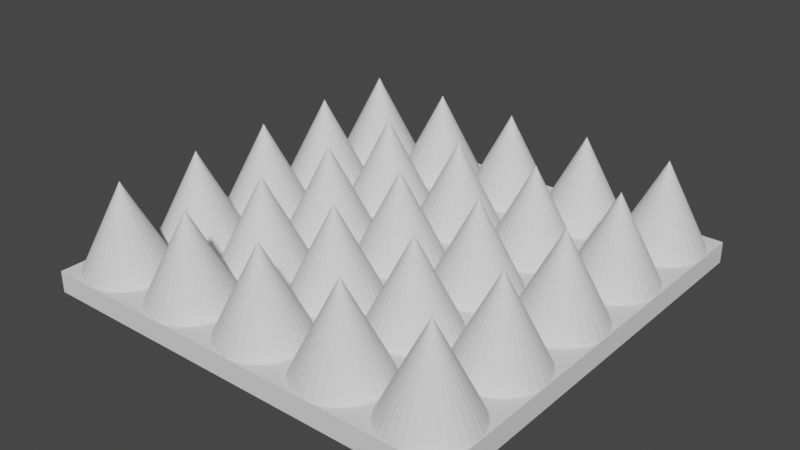 # Source: Spikes.blend  (saved by Blender 2.93.3; exported with 4.5.12 LTS)
import bpy
from mathutils import Matrix  # noqa: F401  (used for matrix-valued properties, if any)

bpy.ops.wm.read_factory_settings(use_empty=True)
scene = bpy.context.scene
scene.name = 'Scene'

# ---- collections
col_collection = bpy.data.collections.new('Collection'); scene.collection.children.link(col_collection)

# ---- world
world_world = bpy.data.worlds.new('World'); scene.world = world_world
world_world.use_nodes = True; world_world.node_tree.nodes.clear()
_N = world_world.node_tree.nodes; _L = world_world.node_tree.links
n0 = _N.new('ShaderNodeOutputWorld'); n0.name = 'World Output'; n0.location = (300, 300)
n1 = _N.new('ShaderNodeBackground'); n1.name = 'Background'; n1.location = (10, 300)
n1.inputs[0].default_value = (0.05088, 0.05088, 0.05088, 1.0)
_L.new(n1.outputs[0], n0.inputs[0])
n0.is_active_output = True
world_world.color = (0.05088, 0.05088, 0.05088)
world_world.use_sun_shadow = False
world_world.sun_shadow_jitter_overblur = 0.0

# ---- meshes
me_cube = bpy.data.meshes.new('Cube')
me_cube.from_pydata([(-1.0, -1.0, 0.5), (-1.0, -1.0, 1.0), (-1.0, 1.0, 0.5), (-1.0, 1.0, 1.0), (1.0, -1.0, 0.5), (1.0, -1.0, 1.0), (1.0, 1.0, 0.5), (1.0, 1.0, 1.0), (-0.8, -0.6, 1.0), (-0.761, -0.6038, 1.0), (-0.7235, -0.6152, 1.0), (-0.6889, -0.6337, 1.0), (-0.6586, -0.6586, 1.0), (-0.6337, -0.6889, 1.0), (-0.6152, -0.7235, 1.0), (-0.6038, -0.761, 1.0), (-0.6, -0.8, 1.0), (-0.6038, -0.839, 1.0), (-0.6152, -0.8765, 1.0), (-0.6337, -0.9111, 1.0), (-0.6586, -0.9414, 1.0), (-0.6889, -0.9663, 1.0), (-0.7235, -0.9848, 1.0), (-0.761, -0.9962, 1.0), (-0.8, -1.0, 1.0), (-0.839, -0.9962, 1.0), (-0.8765, -0.9848, 1.0), (-0.9111, -0.9663, 1.0), (-0.9414, -0.9414, 1.0), (-0.9663, -0.9111, 1.0), (-0.9848, -0.8765, 1.0), (-0.9962, -0.839, 1.0), (-1.0, -0.8, 1.0), (-0.9962, -0.761, 1.0), (-0.9848, -0.7235, 1.0), (-0.9663, -0.6889, 1.0), (-0.9414, -0.6586, 1.0), (-0.9111, -0.6337, 1.0), (-0.8765, -0.6152, 1.0), (-0.839, -0.6038, 1.0), (-0.8, -0.8, 3.0), (-0.4, -0.6, 1.0), (-0.361, -0.6038, 1.0), (-0.3235, -0.6152, 1.0), (-0.2889, -0.6337, 1.0), (-0.2586, -0.6586, 1.0), (-0.2337, -0.6889, 1.0), (-0.2152, -0.7235, 1.0), (-0.2038, -0.761, 1.0), (-0.2, -0.8, 1.0), (-0.2038, -0.839, 1.0), (-0.2152, -0.8765, 1.0), (-0.2337, -0.9111, 1.0), (-0.2586, -0.9414, 1.0), (-0.2889, -0.9663, 1.0), (-0.3235, -0.9848, 1.0), (-0.361, -0.9962, 1.0), (-0.4, -1.0, 1.0), (-0.439, -0.9962, 1.0), (-0.4765, -0.9848, 1.0), (-0.5111, -0.9663, 1.0), (-0.5414, -0.9414, 1.0), (-0.5663, -0.9111, 1.0), (-0.5848, -0.8765, 1.0), (-0.5962, -0.839, 1.0), (-0.6, -0.8, 1.0), (-0.5962, -0.761, 1.0), (-0.5848, -0.7235, 1.0), (-0.5663, -0.6889, 1.0), (-0.5414, -0.6586, 1.0), (-0.5111, -0.6337, 1.0), (-0.4765, -0.6152, 1.0), (-0.439, -0.6038, 1.0), (-0.4, -0.8, 3.0), (0.0, -0.6, 1.0), (0.03902, -0.6038, 1.0), (0.07654, -0.6152, 1.0), (0.1111, -0.6337, 1.0), (0.1414, -0.6586, 1.0), (0.1663, -0.6889, 1.0), (0.1848, -0.7235, 1.0), (0.1962, -0.761, 1.0), (0.2, -0.8, 1.0), (0.1962, -0.839, 1.0), (0.1848, -0.8765, 1.0), (0.1663, -0.9111, 1.0), (0.1414, -0.9414, 1.0), (0.1111, -0.9663, 1.0), (0.07654, -0.9848, 1.0), (0.03902, -0.9962, 1.0), (-5.96e-08, -1.0, 1.0), (-0.03902, -0.9962, 1.0), (-0.07654, -0.9848, 1.0), (-0.1111, -0.9663, 1.0), (-0.1414, -0.9414, 1.0), (-0.1663, -0.9111, 1.0), (-0.1848, -0.8765, 1.0), (-0.1962, -0.839, 1.0), (-0.2, -0.8, 1.0), (-0.1962, -0.761, 1.0), (-0.1848, -0.7235, 1.0), (-0.1663, -0.6889, 1.0), (-0.1414, -0.6586, 1.0), (-0.1111, -0.6337, 1.0), (-0.07654, -0.6152, 1.0), (-0.03902, -0.6038, 1.0), (0.0, -0.8, 3.0), (0.4, -0.6, 1.0), (0.439, -0.6038, 1.0), (0.4765, -0.6152, 1.0), (0.5111, -0.6337, 1.0), (0.5414, -0.6586, 1.0), (0.5663, -0.6889, 1.0), (0.5848, -0.7235, 1.0), (0.5962, -0.761, 1.0), (0.6, -0.8, 1.0), (0.5962, -0.839, 1.0), (0.5848, -0.8765, 1.0), (0.5663, -0.9111, 1.0), (0.5414, -0.9414, 1.0), (0.5111, -0.9663, 1.0), (0.4765, -0.9848, 1.0), (0.439, -0.9962, 1.0), (0.4, -1.0, 1.0), (0.361, -0.9962, 1.0), (0.3235, -0.9848, 1.0), (0.2889, -0.9663, 1.0), (0.2586, -0.9414, 1.0), (0.2337, -0.9111, 1.0), (0.2152, -0.8765, 1.0), (0.2038, -0.839, 1.0), (0.2, -0.8, 1.0), (0.2038, -0.761, 1.0), (0.2152, -0.7235, 1.0), (0.2337, -0.6889, 1.0), (0.2586, -0.6586, 1.0), (0.2889, -0.6337, 1.0), (0.3235, -0.6152, 1.0), (0.361, -0.6038, 1.0), (0.4, -0.8, 3.0), (0.8, -0.6, 1.0), (0.839, -0.6038, 1.0), (0.8765, -0.6152, 1.0), (0.9111, -0.6337, 1.0), (0.9414, -0.6586, 1.0), (0.9663, -0.6889, 1.0), (0.9848, -0.7235, 1.0), (0.9962, -0.761, 1.0), (1.0, -0.8, 1.0), (0.9962, -0.839, 1.0), (0.9848, -0.8765, 1.0), (0.9663, -0.9111, 1.0), (0.9414, -0.9414, 1.0), (0.9111, -0.9663, 1.0), (0.8765, -0.9848, 1.0), (0.839, -0.9962, 1.0), (0.8, -1.0, 1.0), (0.761, -0.9962, 1.0), (0.7235, -0.9848, 1.0), (0.6889, -0.9663, 1.0), (0.6586, -0.9414, 1.0), (0.6337, -0.9111, 1.0), (0.6152, -0.8765, 1.0), (0.6038, -0.839, 1.0), (0.6, -0.8, 1.0), (0.6038, -0.761, 1.0), (0.6152, -0.7235, 1.0), (0.6337, -0.6889, 1.0), (0.6586, -0.6586, 1.0), (0.6889, -0.6337, 1.0), (0.7235, -0.6152, 1.0), (0.761, -0.6038, 1.0), (0.8, -0.8, 3.0), (-0.8, -0.2, 1.0), (-0.761, -0.2038, 1.0), (-0.7235, -0.2152, 1.0), (-0.6889, -0.2337, 1.0), (-0.6586, -0.2586, 1.0), (-0.6337, -0.2889, 1.0), (-0.6152, -0.3235, 1.0), (-0.6038, -0.361, 1.0), (-0.6, -0.4, 1.0), (-0.6038, -0.439, 1.0), (-0.6152, -0.4765, 1.0), (-0.6337, -0.5111, 1.0), (-0.6586, -0.5414, 1.0), (-0.6889, -0.5663, 1.0), (-0.7235, -0.5848, 1.0), (-0.761, -0.5962, 1.0), (-0.8, -0.6, 1.0), (-0.839, -0.5962, 1.0), (-0.8765, -0.5848, 1.0), (-0.9111, -0.5663, 1.0), (-0.9414, -0.5414, 1.0), (-0.9663, -0.5111, 1.0), (-0.9848, -0.4765, 1.0), (-0.9962, -0.439, 1.0), (-1.0, -0.4, 1.0), (-0.9962, -0.361, 1.0), (-0.9848, -0.3235, 1.0), (-0.9663, -0.2889, 1.0), (-0.9414, -0.2586, 1.0), (-0.9111, -0.2337, 1.0), (-0.8765, -0.2152, 1.0), (-0.839, -0.2038, 1.0), (-0.8, -0.4, 3.0), (-0.4, -0.2, 1.0), (-0.361, -0.2038, 1.0), (-0.3235, -0.2152, 1.0), (-0.2889, -0.2337, 1.0), (-0.2586, -0.2586, 1.0), (-0.2337, -0.2889, 1.0), (-0.2152, -0.3235, 1.0), (-0.2038, -0.361, 1.0), (-0.2, -0.4, 1.0), (-0.2038, -0.439, 1.0), (-0.2152, -0.4765, 1.0), (-0.2337, -0.5111, 1.0), (-0.2586, -0.5414, 1.0), (-0.2889, -0.5663, 1.0), (-0.3235, -0.5848, 1.0), (-0.361, -0.5962, 1.0), (-0.4, -0.6, 1.0), (-0.439, -0.5962, 1.0), (-0.4765, -0.5848, 1.0), (-0.5111, -0.5663, 1.0), (-0.5414, -0.5414, 1.0), (-0.5663, -0.5111, 1.0), (-0.5848, -0.4765, 1.0), (-0.5962, -0.439, 1.0), (-0.6, -0.4, 1.0), (-0.5962, -0.361, 1.0), (-0.5848, -0.3235, 1.0), (-0.5663, -0.2889, 1.0), (-0.5414, -0.2586, 1.0), (-0.5111, -0.2337, 1.0), (-0.4765, -0.2152, 1.0), (-0.439, -0.2038, 1.0), (-0.4, -0.4, 3.0), (0.0, -0.2, 1.0), (0.03902, -0.2038, 1.0), (0.07654, -0.2152, 1.0), (0.1111, -0.2337, 1.0), (0.1414, -0.2586, 1.0), (0.1663, -0.2889, 1.0), (0.1848, -0.3235, 1.0), (0.1962, -0.361, 1.0), (0.2, -0.4, 1.0), (0.1962, -0.439, 1.0), (0.1848, -0.4765, 1.0), (0.1663, -0.5111, 1.0), (0.1414, -0.5414, 1.0), (0.1111, -0.5663, 1.0), (0.07654, -0.5848, 1.0), (0.03902, -0.5962, 1.0), (-5.96e-08, -0.6, 1.0), (-0.03902, -0.5962, 1.0), (-0.07654, -0.5848, 1.0), (-0.1111, -0.5663, 1.0), (-0.1414, -0.5414, 1.0), (-0.1663, -0.5111, 1.0), (-0.1848, -0.4765, 1.0), (-0.1962, -0.439, 1.0), (-0.2, -0.4, 1.0), (-0.1962, -0.361, 1.0), (-0.1848, -0.3235, 1.0), (-0.1663, -0.2889, 1.0), (-0.1414, -0.2586, 1.0), (-0.1111, -0.2337, 1.0), (-0.07654, -0.2152, 1.0), (-0.03902, -0.2038, 1.0), (0.0, -0.4, 3.0), (0.4, -0.2, 1.0), (0.439, -0.2038, 1.0), (0.4765, -0.2152, 1.0), (0.5111, -0.2337, 1.0), (0.5414, -0.2586, 1.0), (0.5663, -0.2889, 1.0), (0.5848, -0.3235, 1.0), (0.5962, -0.361, 1.0), (0.6, -0.4, 1.0), (0.5962, -0.439, 1.0), (0.5848, -0.4765, 1.0), (0.5663, -0.5111, 1.0), (0.5414, -0.5414, 1.0), (0.5111, -0.5663, 1.0), (0.4765, -0.5848, 1.0), (0.439, -0.5962, 1.0), (0.4, -0.6, 1.0), (0.361, -0.5962, 1.0), (0.3235, -0.5848, 1.0), (0.2889, -0.5663, 1.0), (0.2586, -0.5414, 1.0), (0.2337, -0.5111, 1.0), (0.2152, -0.4765, 1.0), (0.2038, -0.439, 1.0), (0.2, -0.4, 1.0), (0.2038, -0.361, 1.0), (0.2152, -0.3235, 1.0), (0.2337, -0.2889, 1.0), (0.2586, -0.2586, 1.0), (0.2889, -0.2337, 1.0), (0.3235, -0.2152, 1.0), (0.361, -0.2038, 1.0), (0.4, -0.4, 3.0), (0.8, -0.2, 1.0), (0.839, -0.2038, 1.0), (0.8765, -0.2152, 1.0), (0.9111, -0.2337, 1.0), (0.9414, -0.2586, 1.0), (0.9663, -0.2889, 1.0), (0.9848, -0.3235, 1.0), (0.9962, -0.361, 1.0), (1.0, -0.4, 1.0), (0.9962, -0.439, 1.0), (0.9848, -0.4765, 1.0), (0.9663, -0.5111, 1.0), (0.9414, -0.5414, 1.0), (0.9111, -0.5663, 1.0), (0.8765, -0.5848, 1.0), (0.839, -0.5962, 1.0), (0.8, -0.6, 1.0), (0.761, -0.5962, 1.0), (0.7235, -0.5848, 1.0), (0.6889, -0.5663, 1.0), (0.6586, -0.5414, 1.0), (0.6337, -0.5111, 1.0), (0.6152, -0.4765, 1.0), (0.6038, -0.439, 1.0), (0.6, -0.4, 1.0), (0.6038, -0.361, 1.0), (0.6152, -0.3235, 1.0), (0.6337, -0.2889, 1.0), (0.6586, -0.2586, 1.0), (0.6889, -0.2337, 1.0), (0.7235, -0.2152, 1.0), (0.761, -0.2038, 1.0), (0.8, -0.4, 3.0), (-0.8, 0.2, 1.0), (-0.761, 0.1962, 1.0), (-0.7235, 0.1848, 1.0), (-0.6889, 0.1663, 1.0), (-0.6586, 0.1414, 1.0), (-0.6337, 0.1111, 1.0), (-0.6152, 0.07654, 1.0), (-0.6038, 0.03902, 1.0), (-0.6, 0.0, 1.0), (-0.6038, -0.03902, 1.0), (-0.6152, -0.07654, 1.0), (-0.6337, -0.1111, 1.0), (-0.6586, -0.1414, 1.0), (-0.6889, -0.1663, 1.0), (-0.7235, -0.1848, 1.0), (-0.761, -0.1962, 1.0), (-0.8, -0.2, 1.0), (-0.839, -0.1962, 1.0), (-0.8765, -0.1848, 1.0), (-0.9111, -0.1663, 1.0), (-0.9414, -0.1414, 1.0), (-0.9663, -0.1111, 1.0), (-0.9848, -0.07654, 1.0), (-0.9962, -0.03902, 1.0), (-1.0, 1.788e-07, 1.0), (-0.9962, 0.03902, 1.0), (-0.9848, 0.07654, 1.0), (-0.9663, 0.1111, 1.0), (-0.9414, 0.1414, 1.0), (-0.9111, 0.1663, 1.0), (-0.8765, 0.1848, 1.0), (-0.839, 0.1962, 1.0), (-0.8, 0.0, 3.0), (-0.4, 0.2, 1.0), (-0.361, 0.1962, 1.0), (-0.3235, 0.1848, 1.0), (-0.2889, 0.1663, 1.0), (-0.2586, 0.1414, 1.0), (-0.2337, 0.1111, 1.0), (-0.2152, 0.07654, 1.0), (-0.2038, 0.03902, 1.0), (-0.2, 0.0, 1.0), (-0.2038, -0.03902, 1.0), (-0.2152, -0.07654, 1.0), (-0.2337, -0.1111, 1.0), (-0.2586, -0.1414, 1.0), (-0.2889, -0.1663, 1.0), (-0.3235, -0.1848, 1.0), (-0.361, -0.1962, 1.0), (-0.4, -0.2, 1.0), (-0.439, -0.1962, 1.0), (-0.4765, -0.1848, 1.0), (-0.5111, -0.1663, 1.0), (-0.5414, -0.1414, 1.0), (-0.5663, -0.1111, 1.0), (-0.5848, -0.07654, 1.0), (-0.5962, -0.03902, 1.0), (-0.6, 1.788e-07, 1.0), (-0.5962, 0.03902, 1.0), (-0.5848, 0.07654, 1.0), (-0.5663, 0.1111, 1.0), (-0.5414, 0.1414, 1.0), (-0.5111, 0.1663, 1.0), (-0.4765, 0.1848, 1.0), (-0.439, 0.1962, 1.0), (-0.4, 0.0, 3.0), (0.0, 0.2, 1.0), (0.03902, 0.1962, 1.0), (0.07654, 0.1848, 1.0), (0.1111, 0.1663, 1.0), (0.1414, 0.1414, 1.0), (0.1663, 0.1111, 1.0), (0.1848, 0.07654, 1.0), (0.1962, 0.03902, 1.0), (0.2, 0.0, 1.0), (0.1962, -0.03902, 1.0), (0.1848, -0.07654, 1.0), (0.1663, -0.1111, 1.0), (0.1414, -0.1414, 1.0), (0.1111, -0.1663, 1.0), (0.07654, -0.1848, 1.0), (0.03902, -0.1962, 1.0), (-5.96e-08, -0.2, 1.0), (-0.03902, -0.1962, 1.0), (-0.07654, -0.1848, 1.0), (-0.1111, -0.1663, 1.0), (-0.1414, -0.1414, 1.0), (-0.1663, -0.1111, 1.0), (-0.1848, -0.07654, 1.0), (-0.1962, -0.03902, 1.0), (-0.2, 1.788e-07, 1.0), (-0.1962, 0.03902, 1.0), (-0.1848, 0.07654, 1.0), (-0.1663, 0.1111, 1.0), (-0.1414, 0.1414, 1.0), (-0.1111, 0.1663, 1.0), (-0.07654, 0.1848, 1.0), (-0.03902, 0.1962, 1.0), (0.0, 0.0, 3.0), (0.4, 0.2, 1.0), (0.439, 0.1962, 1.0), (0.4765, 0.1848, 1.0), (0.5111, 0.1663, 1.0), (0.5414, 0.1414, 1.0), (0.5663, 0.1111, 1.0), (0.5848, 0.07654, 1.0), (0.5962, 0.03902, 1.0), (0.6, 0.0, 1.0), (0.5962, -0.03902, 1.0), (0.5848, -0.07654, 1.0), (0.5663, -0.1111, 1.0), (0.5414, -0.1414, 1.0), (0.5111, -0.1663, 1.0), (0.4765, -0.1848, 1.0), (0.439, -0.1962, 1.0), (0.4, -0.2, 1.0), (0.361, -0.1962, 1.0), (0.3235, -0.1848, 1.0), (0.2889, -0.1663, 1.0), (0.2586, -0.1414, 1.0), (0.2337, -0.1111, 1.0), (0.2152, -0.07654, 1.0), (0.2038, -0.03902, 1.0), (0.2, 1.788e-07, 1.0), (0.2038, 0.03902, 1.0), (0.2152, 0.07654, 1.0), (0.2337, 0.1111, 1.0), (0.2586, 0.1414, 1.0), (0.2889, 0.1663, 1.0), (0.3235, 0.1848, 1.0), (0.361, 0.1962, 1.0), (0.4, 0.0, 3.0), (0.8, 0.2, 1.0), (0.839, 0.1962, 1.0), (0.8765, 0.1848, 1.0), (0.9111, 0.1663, 1.0), (0.9414, 0.1414, 1.0), (0.9663, 0.1111, 1.0), (0.9848, 0.07654, 1.0), (0.9962, 0.03902, 1.0), (1.0, 0.0, 1.0), (0.9962, -0.03902, 1.0), (0.9848, -0.07654, 1.0), (0.9663, -0.1111, 1.0), (0.9414, -0.1414, 1.0), (0.9111, -0.1663, 1.0), (0.8765, -0.1848, 1.0), (0.839, -0.1962, 1.0), (0.8, -0.2, 1.0), (0.761, -0.1962, 1.0), (0.7235, -0.1848, 1.0), (0.6889, -0.1663, 1.0), (0.6586, -0.1414, 1.0), (0.6337, -0.1111, 1.0), (0.6152, -0.07654, 1.0), (0.6038, -0.03902, 1.0), (0.6, 1.788e-07, 1.0), (0.6038, 0.03902, 1.0), (0.6152, 0.07654, 1.0), (0.6337, 0.1111, 1.0), (0.6586, 0.1414, 1.0), (0.6889, 0.1663, 1.0), (0.7235, 0.1848, 1.0), (0.761, 0.1962, 1.0), (0.8, 0.0, 3.0), (-0.8, 0.6, 1.0), (-0.761, 0.5962, 1.0), (-0.7235, 0.5848, 1.0), (-0.6889, 0.5663, 1.0), (-0.6586, 0.5414, 1.0), (-0.6337, 0.5111, 1.0), (-0.6152, 0.4765, 1.0), (-0.6038, 0.439, 1.0), (-0.6, 0.4, 1.0), (-0.6038, 0.361, 1.0), (-0.6152, 0.3235, 1.0), (-0.6337, 0.2889, 1.0), (-0.6586, 0.2586, 1.0), (-0.6889, 0.2337, 1.0), (-0.7235, 0.2152, 1.0), (-0.761, 0.2038, 1.0), (-0.8, 0.2, 1.0), (-0.839, 0.2038, 1.0), (-0.8765, 0.2152, 1.0), (-0.9111, 0.2337, 1.0), (-0.9414, 0.2586, 1.0), (-0.9663, 0.2889, 1.0), (-0.9848, 0.3235, 1.0), (-0.9962, 0.361, 1.0), (-1.0, 0.4, 1.0), (-0.9962, 0.439, 1.0), (-0.9848, 0.4765, 1.0), (-0.9663, 0.5111, 1.0), (-0.9414, 0.5414, 1.0), (-0.9111, 0.5663, 1.0), (-0.8765, 0.5848, 1.0), (-0.839, 0.5962, 1.0), (-0.8, 0.4, 3.0), (-0.4, 0.6, 1.0), (-0.361, 0.5962, 1.0), (-0.3235, 0.5848, 1.0), (-0.2889, 0.5663, 1.0), (-0.2586, 0.5414, 1.0), (-0.2337, 0.5111, 1.0), (-0.2152, 0.4765, 1.0), (-0.2038, 0.439, 1.0), (-0.2, 0.4, 1.0), (-0.2038, 0.361, 1.0), (-0.2152, 0.3235, 1.0), (-0.2337, 0.2889, 1.0), (-0.2586, 0.2586, 1.0), (-0.2889, 0.2337, 1.0), (-0.3235, 0.2152, 1.0), (-0.361, 0.2038, 1.0), (-0.4, 0.2, 1.0), (-0.439, 0.2038, 1.0), (-0.4765, 0.2152, 1.0), (-0.5111, 0.2337, 1.0), (-0.5414, 0.2586, 1.0), (-0.5663, 0.2889, 1.0), (-0.5848, 0.3235, 1.0), (-0.5962, 0.361, 1.0), (-0.6, 0.4, 1.0), (-0.5962, 0.439, 1.0), (-0.5848, 0.4765, 1.0), (-0.5663, 0.5111, 1.0), (-0.5414, 0.5414, 1.0), (-0.5111, 0.5663, 1.0), (-0.4765, 0.5848, 1.0), (-0.439, 0.5962, 1.0), (-0.4, 0.4, 3.0), (0.0, 0.6, 1.0), (0.03902, 0.5962, 1.0), (0.07654, 0.5848, 1.0), (0.1111, 0.5663, 1.0), (0.1414, 0.5414, 1.0), (0.1663, 0.5111, 1.0), (0.1848, 0.4765, 1.0), (0.1962, 0.439, 1.0), (0.2, 0.4, 1.0), (0.1962, 0.361, 1.0), (0.1848, 0.3235, 1.0), (0.1663, 0.2889, 1.0), (0.1414, 0.2586, 1.0), (0.1111, 0.2337, 1.0), (0.07654, 0.2152, 1.0), (0.03902, 0.2038, 1.0), (-5.96e-08, 0.2, 1.0), (-0.03902, 0.2038, 1.0), (-0.07654, 0.2152, 1.0), (-0.1111, 0.2337, 1.0), (-0.1414, 0.2586, 1.0), (-0.1663, 0.2889, 1.0), (-0.1848, 0.3235, 1.0), (-0.1962, 0.361, 1.0), (-0.2, 0.4, 1.0), (-0.1962, 0.439, 1.0), (-0.1848, 0.4765, 1.0), (-0.1663, 0.5111, 1.0), (-0.1414, 0.5414, 1.0), (-0.1111, 0.5663, 1.0), (-0.07654, 0.5848, 1.0), (-0.03902, 0.5962, 1.0), (0.0, 0.4, 3.0), (0.4, 0.6, 1.0), (0.439, 0.5962, 1.0), (0.4765, 0.5848, 1.0), (0.5111, 0.5663, 1.0), (0.5414, 0.5414, 1.0), (0.5663, 0.5111, 1.0), (0.5848, 0.4765, 1.0), (0.5962, 0.439, 1.0), (0.6, 0.4, 1.0), (0.5962, 0.361, 1.0), (0.5848, 0.3235, 1.0), (0.5663, 0.2889, 1.0), (0.5414, 0.2586, 1.0), (0.5111, 0.2337, 1.0), (0.4765, 0.2152, 1.0), (0.439, 0.2038, 1.0), (0.4, 0.2, 1.0), (0.361, 0.2038, 1.0), (0.3235, 0.2152, 1.0), (0.2889, 0.2337, 1.0), (0.2586, 0.2586, 1.0), (0.2337, 0.2889, 1.0), (0.2152, 0.3235, 1.0), (0.2038, 0.361, 1.0), (0.2, 0.4, 1.0), (0.2038, 0.439, 1.0), (0.2152, 0.4765, 1.0), (0.2337, 0.5111, 1.0), (0.2586, 0.5414, 1.0), (0.2889, 0.5663, 1.0), (0.3235, 0.5848, 1.0), (0.361, 0.5962, 1.0), (0.4, 0.4, 3.0), (0.8, 0.6, 1.0), (0.839, 0.5962, 1.0), (0.8765, 0.5848, 1.0), (0.9111, 0.5663, 1.0), (0.9414, 0.5414, 1.0), (0.9663, 0.5111, 1.0), (0.9848, 0.4765, 1.0), (0.9962, 0.439, 1.0), (1.0, 0.4, 1.0), (0.9962, 0.361, 1.0), (0.9848, 0.3235, 1.0), (0.9663, 0.2889, 1.0), (0.9414, 0.2586, 1.0), (0.9111, 0.2337, 1.0), (0.8765, 0.2152, 1.0), (0.839, 0.2038, 1.0), (0.8, 0.2, 1.0), (0.761, 0.2038, 1.0), (0.7235, 0.2152, 1.0), (0.6889, 0.2337, 1.0), (0.6586, 0.2586, 1.0), (0.6337, 0.2889, 1.0), (0.6152, 0.3235, 1.0), (0.6038, 0.361, 1.0), (0.6, 0.4, 1.0), (0.6038, 0.439, 1.0), (0.6152, 0.4765, 1.0), (0.6337, 0.5111, 1.0), (0.6586, 0.5414, 1.0), (0.6889, 0.5663, 1.0), (0.7235, 0.5848, 1.0), (0.761, 0.5962, 1.0), (0.8, 0.4, 3.0), (-0.8, 1.0, 1.0), (-0.761, 0.9962, 1.0), (-0.7235, 0.9848, 1.0), (-0.6889, 0.9663, 1.0), (-0.6586, 0.9414, 1.0), (-0.6337, 0.9111, 1.0), (-0.6152, 0.8765, 1.0), (-0.6038, 0.839, 1.0), (-0.6, 0.8, 1.0), (-0.6038, 0.761, 1.0), (-0.6152, 0.7235, 1.0), (-0.6337, 0.6889, 1.0), (-0.6586, 0.6586, 1.0), (-0.6889, 0.6337, 1.0), (-0.7235, 0.6152, 1.0), (-0.761, 0.6038, 1.0), (-0.8, 0.6, 1.0), (-0.839, 0.6038, 1.0), (-0.8765, 0.6152, 1.0), (-0.9111, 0.6337, 1.0), (-0.9414, 0.6586, 1.0), (-0.9663, 0.6889, 1.0), (-0.9848, 0.7235, 1.0), (-0.9962, 0.761, 1.0), (-1.0, 0.8, 1.0), (-0.9962, 0.839, 1.0), (-0.9848, 0.8765, 1.0), (-0.9663, 0.9111, 1.0), (-0.9414, 0.9414, 1.0), (-0.9111, 0.9663, 1.0), (-0.8765, 0.9848, 1.0), (-0.839, 0.9962, 1.0), (-0.8, 0.8, 3.0), (-0.4, 1.0, 1.0), (-0.361, 0.9962, 1.0), (-0.3235, 0.9848, 1.0), (-0.2889, 0.9663, 1.0), (-0.2586, 0.9414, 1.0), (-0.2337, 0.9111, 1.0), (-0.2152, 0.8765, 1.0), (-0.2038, 0.839, 1.0), (-0.2, 0.8, 1.0), (-0.2038, 0.761, 1.0), (-0.2152, 0.7235, 1.0), (-0.2337, 0.6889, 1.0), (-0.2586, 0.6586, 1.0), (-0.2889, 0.6337, 1.0), (-0.3235, 0.6152, 1.0), (-0.361, 0.6038, 1.0), (-0.4, 0.6, 1.0), (-0.439, 0.6038, 1.0), (-0.4765, 0.6152, 1.0), (-0.5111, 0.6337, 1.0), (-0.5414, 0.6586, 1.0), (-0.5663, 0.6889, 1.0), (-0.5848, 0.7235, 1.0), (-0.5962, 0.761, 1.0), (-0.6, 0.8, 1.0), (-0.5962, 0.839, 1.0), (-0.5848, 0.8765, 1.0), (-0.5663, 0.9111, 1.0), (-0.5414, 0.9414, 1.0), (-0.5111, 0.9663, 1.0), (-0.4765, 0.9848, 1.0), (-0.439, 0.9962, 1.0), (-0.4, 0.8, 3.0), (0.0, 1.0, 1.0), (0.03902, 0.9962, 1.0), (0.07654, 0.9848, 1.0), (0.1111, 0.9663, 1.0), (0.1414, 0.9414, 1.0), (0.1663, 0.9111, 1.0), (0.1848, 0.8765, 1.0), (0.1962, 0.839, 1.0), (0.2, 0.8, 1.0), (0.1962, 0.761, 1.0), (0.1848, 0.7235, 1.0), (0.1663, 0.6889, 1.0), (0.1414, 0.6586, 1.0), (0.1111, 0.6337, 1.0), (0.07654, 0.6152, 1.0), (0.03902, 0.6038, 1.0), (-5.96e-08, 0.6, 1.0), (-0.03902, 0.6038, 1.0), (-0.07654, 0.6152, 1.0), (-0.1111, 0.6337, 1.0), (-0.1414, 0.6586, 1.0), (-0.1663, 0.6889, 1.0), (-0.1848, 0.7235, 1.0), (-0.1962, 0.761, 1.0), (-0.2, 0.8, 1.0), (-0.1962, 0.839, 1.0), (-0.1848, 0.8765, 1.0), (-0.1663, 0.9111, 1.0), (-0.1414, 0.9414, 1.0), (-0.1111, 0.9663, 1.0), (-0.07654, 0.9848, 1.0), (-0.03902, 0.9962, 1.0), (0.0, 0.8, 3.0), (0.4, 1.0, 1.0), (0.439, 0.9962, 1.0), (0.4765, 0.9848, 1.0), (0.5111, 0.9663, 1.0), (0.5414, 0.9414, 1.0), (0.5663, 0.9111, 1.0), (0.5848, 0.8765, 1.0), (0.5962, 0.839, 1.0), (0.6, 0.8, 1.0), (0.5962, 0.761, 1.0), (0.5848, 0.7235, 1.0), (0.5663, 0.6889, 1.0), (0.5414, 0.6586, 1.0), (0.5111, 0.6337, 1.0), (0.4765, 0.6152, 1.0), (0.439, 0.6038, 1.0), (0.4, 0.6, 1.0), (0.361, 0.6038, 1.0), (0.3235, 0.6152, 1.0), (0.2889, 0.6337, 1.0), (0.2586, 0.6586, 1.0), (0.2337, 0.6889, 1.0), (0.2152, 0.7235, 1.0), (0.2038, 0.761, 1.0), (0.2, 0.8, 1.0), (0.2038, 0.839, 1.0), (0.2152, 0.8765, 1.0), (0.2337, 0.9111, 1.0), (0.2586, 0.9414, 1.0), (0.2889, 0.9663, 1.0), (0.3235, 0.9848, 1.0), (0.361, 0.9962, 1.0), (0.4, 0.8, 3.0), (0.8, 1.0, 1.0), (0.839, 0.9962, 1.0), (0.8765, 0.9848, 1.0), (0.9111, 0.9663, 1.0), (0.9414, 0.9414, 1.0), (0.9663, 0.9111, 1.0), (0.9848, 0.8765, 1.0), (0.9962, 0.839, 1.0), (1.0, 0.8, 1.0), (0.9962, 0.761, 1.0), (0.9848, 0.7235, 1.0), (0.9663, 0.6889, 1.0), (0.9414, 0.6586, 1.0), (0.9111, 0.6337, 1.0), (0.8765, 0.6152, 1.0), (0.839, 0.6038, 1.0), (0.8, 0.6, 1.0), (0.761, 0.6038, 1.0), (0.7235, 0.6152, 1.0), (0.6889, 0.6337, 1.0), (0.6586, 0.6586, 1.0), (0.6337, 0.6889, 1.0), (0.6152, 0.7235, 1.0), (0.6038, 0.761, 1.0), (0.6, 0.8, 1.0), (0.6038, 0.839, 1.0), (0.6152, 0.8765, 1.0), (0.6337, 0.9111, 1.0), (0.6586, 0.9414, 1.0), (0.6889, 0.9663, 1.0), (0.7235, 0.9848, 1.0), (0.761, 0.9962, 1.0), (0.8, 0.8, 3.0)], [], [(0, 1, 3, 2), (2, 3, 7, 6), (6, 7, 5, 4), (4, 5, 1, 0), (2, 6, 4, 0), (7, 3, 1, 5), (8, 40, 9), (9, 40, 10), (10, 40, 11), (11, 40, 12), (12, 40, 13), (13, 40, 14), (14, 40, 15), (15, 40, 16), (16, 40, 17), (17, 40, 18), (18, 40, 19), (19, 40, 20), (20, 40, 21), (21, 40, 22), (22, 40, 23), (23, 40, 24), (24, 40, 25), (25, 40, 26), (26, 40, 27), (27, 40, 28), (28, 40, 29), (29, 40, 30), (30, 40, 31), (31, 40, 32), (32, 40, 33), (33, 40, 34), (34, 40, 35), (35, 40, 36), (36, 40, 37), (37, 40, 38), (8, 9, 10, 11, 12, 13, 14, 15, 16, 17, 18, 19, 20, 21, 22, 23, 24, 25, 26, 27, 28, 29, 30, 31, 32, 33, 34, 35, 36, 37, 38, 39), (38, 40, 39), (39, 40, 8), (41, 73, 42), (42, 73, 43), (43, 73, 44), (44, 73, 45), (45, 73, 46), (46, 73, 47), (47, 73, 48), (48, 73, 49), (49, 73, 50), (50, 73, 51), (51, 73, 52), (52, 73, 53), (53, 73, 54), (54, 73, 55), (55, 73, 56), (56, 73, 57), (57, 73, 58), (58, 73, 59), (59, 73, 60), (60, 73, 61), (61, 73, 62), (62, 73, 63), (63, 73, 64), (64, 73, 65), (65, 73, 66), (66, 73, 67), (67, 73, 68), (68, 73, 69), (69, 73, 70), (70, 73, 71), (41, 42, 43, 44, 45, 46, 47, 48, 49, 50, 51, 52, 53, 54, 55, 56, 57, 58, 59, 60, 61, 62, 63, 64, 65, 66, 67, 68, 69, 70, 71, 72), (71, 73, 72), (72, 73, 41), (74, 106, 75), (75, 106, 76), (76, 106, 77), (77, 106, 78), (78, 106, 79), (79, 106, 80), (80, 106, 81), (81, 106, 82), (82, 106, 83), (83, 106, 84), (84, 106, 85), (85, 106, 86), (86, 106, 87), (87, 106, 88), (88, 106, 89), (89, 106, 90), (90, 106, 91), (91, 106, 92), (92, 106, 93), (93, 106, 94), (94, 106, 95), (95, 106, 96), (96, 106, 97), (97, 106, 98), (98, 106, 99), (99, 106, 100), (100, 106, 101), (101, 106, 102), (102, 106, 103), (103, 106, 104), (74, 75, 76, 77, 78, 79, 80, 81, 82, 83, 84, 85, 86, 87, 88, 89, 90, 91, 92, 93, 94, 95, 96, 97, 98, 99, 100, 101, 102, 103, 104, 105), (104, 106, 105), (105, 106, 74), (107, 139, 108), (108, 139, 109), (109, 139, 110), (110, 139, 111), (111, 139, 112), (112, 139, 113), (113, 139, 114), (114, 139, 115), (115, 139, 116), (116, 139, 117), (117, 139, 118), (118, 139, 119), (119, 139, 120), (120, 139, 121), (121, 139, 122), (122, 139, 123), (123, 139, 124), (124, 139, 125), (125, 139, 126), (126, 139, 127), (127, 139, 128), (128, 139, 129), (129, 139, 130), (130, 139, 131), (131, 139, 132), (132, 139, 133), (133, 139, 134), (134, 139, 135), (135, 139, 136), (136, 139, 137), (107, 108, 109, 110, 111, 112, 113, 114, 115, 116, 117, 118, 119, 120, 121, 122, 123, 124, 125, 126, 127, 128, 129, 130, 131, 132, 133, 134, 135, 136, 137, 138), (137, 139, 138), (138, 139, 107), (140, 172, 141), (141, 172, 142), (142, 172, 143), (143, 172, 144), (144, 172, 145), (145, 172, 146), (146, 172, 147), (147, 172, 148), (148, 172, 149), (149, 172, 150), (150, 172, 151), (151, 172, 152), (152, 172, 153), (153, 172, 154), (154, 172, 155), (155, 172, 156), (156, 172, 157), (157, 172, 158), (158, 172, 159), (159, 172, 160), (160, 172, 161), (161, 172, 162), (162, 172, 163), (163, 172, 164), (164, 172, 165), (165, 172, 166), (166, 172, 167), (167, 172, 168), (168, 172, 169), (169, 172, 170), (140, 141, 142, 143, 144, 145, 146, 147, 148, 149, 150, 151, 152, 153, 154, 155, 156, 157, 158, 159, 160, 161, 162, 163, 164, 165, 166, 167, 168, 169, 170, 171), (170, 172, 171), (171, 172, 140), (173, 205, 174), (174, 205, 175), (175, 205, 176), (176, 205, 177), (177, 205, 178), (178, 205, 179), (179, 205, 180), (180, 205, 181), (181, 205, 182), (182, 205, 183), (183, 205, 184), (184, 205, 185), (185, 205, 186), (186, 205, 187), (187, 205, 188), (188, 205, 189), (189, 205, 190), (190, 205, 191), (191, 205, 192), (192, 205, 193), (193, 205, 194), (194, 205, 195), (195, 205, 196), (196, 205, 197), (197, 205, 198), (198, 205, 199), (199, 205, 200), (200, 205, 201), (201, 205, 202), (202, 205, 203), (173, 174, 175, 176, 177, 178, 179, 180, 181, 182, 183, 184, 185, 186, 187, 188, 189, 190, 191, 192, 193, 194, 195, 196, 197, 198, 199, 200, 201, 202, 203, 204), (203, 205, 204), (204, 205, 173), (206, 238, 207), (207, 238, 208), (208, 238, 209), (209, 238, 210), (210, 238, 211), (211, 238, 212), (212, 238, 213), (213, 238, 214), (214, 238, 215), (215, 238, 216), (216, 238, 217), (217, 238, 218), (218, 238, 219), (219, 238, 220), (220, 238, 221), (221, 238, 222), (222, 238, 223), (223, 238, 224), (224, 238, 225), (225, 238, 226), (226, 238, 227), (227, 238, 228), (228, 238, 229), (229, 238, 230), (230, 238, 231), (231, 238, 232), (232, 238, 233), (233, 238, 234), (234, 238, 235), (235, 238, 236), (206, 207, 208, 209, 210, 211, 212, 213, 214, 215, 216, 217, 218, 219, 220, 221, 222, 223, 224, 225, 226, 227, 228, 229, 230, 231, 232, 233, 234, 235, 236, 237), (236, 238, 237), (237, 238, 206), (239, 271, 240), (240, 271, 241), (241, 271, 242), (242, 271, 243), (243, 271, 244), (244, 271, 245), (245, 271, 246), (246, 271, 247), (247, 271, 248), (248, 271, 249), (249, 271, 250), (250, 271, 251), (251, 271, 252), (252, 271, 253), (253, 271, 254), (254, 271, 255), (255, 271, 256), (256, 271, 257), (257, 271, 258), (258, 271, 259), (259, 271, 260), (260, 271, 261), (261, 271, 262), (262, 271, 263), (263, 271, 264), (264, 271, 265), (265, 271, 266), (266, 271, 267), (267, 271, 268), (268, 271, 269), (239, 240, 241, 242, 243, 244, 245, 246, 247, 248, 249, 250, 251, 252, 253, 254, 255, 256, 257, 258, 259, 260, 261, 262, 263, 264, 265, 266, 267, 268, 269, 270), (269, 271, 270), (270, 271, 239), (272, 304, 273), (273, 304, 274), (274, 304, 275), (275, 304, 276), (276, 304, 277), (277, 304, 278), (278, 304, 279), (279, 304, 280), (280, 304, 281), (281, 304, 282), (282, 304, 283), (283, 304, 284), (284, 304, 285), (285, 304, 286), (286, 304, 287), (287, 304, 288), (288, 304, 289), (289, 304, 290), (290, 304, 291), (291, 304, 292), (292, 304, 293), (293, 304, 294), (294, 304, 295), (295, 304, 296), (296, 304, 297), (297, 304, 298), (298, 304, 299), (299, 304, 300), (300, 304, 301), (301, 304, 302), (272, 273, 274, 275, 276, 277, 278, 279, 280, 281, 282, 283, 284, 285, 286, 287, 288, 289, 290, 291, 292, 293, 294, 295, 296, 297, 298, 299, 300, 301, 302, 303), (302, 304, 303), (303, 304, 272), (305, 337, 306), (306, 337, 307), (307, 337, 308), (308, 337, 309), (309, 337, 310), (310, 337, 311), (311, 337, 312), (312, 337, 313), (313, 337, 314), (314, 337, 315), (315, 337, 316), (316, 337, 317), (317, 337, 318), (318, 337, 319), (319, 337, 320), (320, 337, 321), (321, 337, 322), (322, 337, 323), (323, 337, 324), (324, 337, 325), (325, 337, 326), (326, 337, 327), (327, 337, 328), (328, 337, 329), (329, 337, 330), (330, 337, 331), (331, 337, 332), (332, 337, 333), (333, 337, 334), (334, 337, 335), (305, 306, 307, 308, 309, 310, 311, 312, 313, 314, 315, 316, 317, 318, 319, 320, 321, 322, 323, 324, 325, 326, 327, 328, 329, 330, 331, 332, 333, 334, 335, 336), (335, 337, 336), (336, 337, 305), (338, 370, 339), (339, 370, 340), (340, 370, 341), (341, 370, 342), (342, 370, 343), (343, 370, 344), (344, 370, 345), (345, 370, 346), (346, 370, 347), (347, 370, 348), (348, 370, 349), (349, 370, 350), (350, 370, 351), (351, 370, 352), (352, 370, 353), (353, 370, 354), (354, 370, 355), (355, 370, 356), (356, 370, 357), (357, 370, 358), (358, 370, 359), (359, 370, 360), (360, 370, 361), (361, 370, 362), (362, 370, 363), (363, 370, 364), (364, 370, 365), (365, 370, 366), (366, 370, 367), (367, 370, 368), (338, 339, 340, 341, 342, 343, 344, 345, 346, 347, 348, 349, 350, 351, 352, 353, 354, 355, 356, 357, 358, 359, 360, 361, 362, 363, 364, 365, 366, 367, 368, 369), (368, 370, 369), (369, 370, 338), (371, 403, 372), (372, 403, 373), (373, 403, 374), (374, 403, 375), (375, 403, 376), (376, 403, 377), (377, 403, 378), (378, 403, 379), (379, 403, 380), (380, 403, 381), (381, 403, 382), (382, 403, 383), (383, 403, 384), (384, 403, 385), (385, 403, 386), (386, 403, 387), (387, 403, 388), (388, 403, 389), (389, 403, 390), (390, 403, 391), (391, 403, 392), (392, 403, 393), (393, 403, 394), (394, 403, 395), (395, 403, 396), (396, 403, 397), (397, 403, 398), (398, 403, 399), (399, 403, 400), (400, 403, 401), (371, 372, 373, 374, 375, 376, 377, 378, 379, 380, 381, 382, 383, 384, 385, 386, 387, 388, 389, 390, 391, 392, 393, 394, 395, 396, 397, 398, 399, 400, 401, 402), (401, 403, 402), (402, 403, 371), (404, 436, 405), (405, 436, 406), (406, 436, 407), (407, 436, 408), (408, 436, 409), (409, 436, 410), (410, 436, 411), (411, 436, 412), (412, 436, 413), (413, 436, 414), (414, 436, 415), (415, 436, 416), (416, 436, 417), (417, 436, 418), (418, 436, 419), (419, 436, 420), (420, 436, 421), (421, 436, 422), (422, 436, 423), (423, 436, 424), (424, 436, 425), (425, 436, 426), (426, 436, 427), (427, 436, 428), (428, 436, 429), (429, 436, 430), (430, 436, 431), (431, 436, 432), (432, 436, 433), (433, 436, 434), (404, 405, 406, 407, 408, 409, 410, 411, 412, 413, 414, 415, 416, 417, 418, 419, 420, 421, 422, 423, 424, 425, 426, 427, 428, 429, 430, 431, 432, 433, 434, 435), (434, 436, 435), (435, 436, 404), (437, 469, 438), (438, 469, 439), (439, 469, 440), (440, 469, 441), (441, 469, 442), (442, 469, 443), (443, 469, 444), (444, 469, 445), (445, 469, 446), (446, 469, 447), (447, 469, 448), (448, 469, 449), (449, 469, 450), (450, 469, 451), (451, 469, 452), (452, 469, 453), (453, 469, 454), (454, 469, 455), (455, 469, 456), (456, 469, 457), (457, 469, 458), (458, 469, 459), (459, 469, 460), (460, 469, 461), (461, 469, 462), (462, 469, 463), (463, 469, 464), (464, 469, 465), (465, 469, 466), (466, 469, 467), (437, 438, 439, 440, 441, 442, 443, 444, 445, 446, 447, 448, 449, 450, 451, 452, 453, 454, 455, 456, 457, 458, 459, 460, 461, 462, 463, 464, 465, 466, 467, 468), (467, 469, 468), (468, 469, 437), (470, 502, 471), (471, 502, 472), (472, 502, 473), (473, 502, 474), (474, 502, 475), (475, 502, 476), (476, 502, 477), (477, 502, 478), (478, 502, 479), (479, 502, 480), (480, 502, 481), (481, 502, 482), (482, 502, 483), (483, 502, 484), (484, 502, 485), (485, 502, 486), (486, 502, 487), (487, 502, 488), (488, 502, 489), (489, 502, 490), (490, 502, 491), (491, 502, 492), (492, 502, 493), (493, 502, 494), (494, 502, 495), (495, 502, 496), (496, 502, 497), (497, 502, 498), (498, 502, 499), (499, 502, 500), (470, 471, 472, 473, 474, 475, 476, 477, 478, 479, 480, 481, 482, 483, 484, 485, 486, 487, 488, 489, 490, 491, 492, 493, 494, 495, 496, 497, 498, 499, 500, 501), (500, 502, 501), (501, 502, 470), (503, 535, 504), (504, 535, 505), (505, 535, 506), (506, 535, 507), (507, 535, 508), (508, 535, 509), (509, 535, 510), (510, 535, 511), (511, 535, 512), (512, 535, 513), (513, 535, 514), (514, 535, 515), (515, 535, 516), (516, 535, 517), (517, 535, 518), (518, 535, 519), (519, 535, 520), (520, 535, 521), (521, 535, 522), (522, 535, 523), (523, 535, 524), (524, 535, 525), (525, 535, 526), (526, 535, 527), (527, 535, 528), (528, 535, 529), (529, 535, 530), (530, 535, 531), (531, 535, 532), (532, 535, 533), (503, 504, 505, 506, 507, 508, 509, 510, 511, 512, 513, 514, 515, 516, 517, 518, 519, 520, 521, 522, 523, 524, 525, 526, 527, 528, 529, 530, 531, 532, 533, 534), (533, 535, 534), (534, 535, 503), (536, 568, 537), (537, 568, 538), (538, 568, 539), (539, 568, 540), (540, 568, 541), (541, 568, 542), (542, 568, 543), (543, 568, 544), (544, 568, 545), (545, 568, 546), (546, 568, 547), (547, 568, 548), (548, 568, 549), (549, 568, 550), (550, 568, 551), (551, 568, 552), (552, 568, 553), (553, 568, 554), (554, 568, 555), (555, 568, 556), (556, 568, 557), (557, 568, 558), (558, 568, 559), (559, 568, 560), (560, 568, 561), (561, 568, 562), (562, 568, 563), (563, 568, 564), (564, 568, 565), (565, 568, 566), (536, 537, 538, 539, 540, 541, 542, 543, 544, 545, 546, 547, 548, 549, 550, 551, 552, 553, 554, 555, 556, 557, 558, 559, 560, 561, 562, 563, 564, 565, 566, 567), (566, 568, 567), (567, 568, 536), (569, 601, 570), (570, 601, 571), (571, 601, 572), (572, 601, 573), (573, 601, 574), (574, 601, 575), (575, 601, 576), (576, 601, 577), (577, 601, 578), (578, 601, 579), (579, 601, 580), (580, 601, 581), (581, 601, 582), (582, 601, 583), (583, 601, 584), (584, 601, 585), (585, 601, 586), (586, 601, 587), (587, 601, 588), (588, 601, 589), (589, 601, 590), (590, 601, 591), (591, 601, 592), (592, 601, 593), (593, 601, 594), (594, 601, 595), (595, 601, 596), (596, 601, 597), (597, 601, 598), (598, 601, 599), (569, 570, 571, 572, 573, 574, 575, 576, 577, 578, 579, 580, 581, 582, 583, 584, 585, 586, 587, 588, 589, 590, 591, 592, 593, 594, 595, 596, 597, 598, 599, 600), (599, 601, 600), (600, 601, 569), (602, 634, 603), (603, 634, 604), (604, 634, 605), (605, 634, 606), (606, 634, 607), (607, 634, 608), (608, 634, 609), (609, 634, 610), (610, 634, 611), (611, 634, 612), (612, 634, 613), (613, 634, 614), (614, 634, 615), (615, 634, 616), (616, 634, 617), (617, 634, 618), (618, 634, 619), (619, 634, 620), (620, 634, 621), (621, 634, 622), (622, 634, 623), (623, 634, 624), (624, 634, 625), (625, 634, 626), (626, 634, 627), (627, 634, 628), (628, 634, 629), (629, 634, 630), (630, 634, 631), (631, 634, 632), (602, 603, 604, 605, 606, 607, 608, 609, 610, 611, 612, 613, 614, 615, 616, 617, 618, 619, 620, 621, 622, 623, 624, 625, 626, 627, 628, 629, 630, 631, 632, 633), (632, 634, 633), (633, 634, 602), (635, 667, 636), (636, 667, 637), (637, 667, 638), (638, 667, 639), (639, 667, 640), (640, 667, 641), (641, 667, 642), (642, 667, 643), (643, 667, 644), (644, 667, 645), (645, 667, 646), (646, 667, 647), (647, 667, 648), (648, 667, 649), (649, 667, 650), (650, 667, 651), (651, 667, 652), (652, 667, 653), (653, 667, 654), (654, 667, 655), (655, 667, 656), (656, 667, 657), (657, 667, 658), (658, 667, 659), (659, 667, 660), (660, 667, 661), (661, 667, 662), (662, 667, 663), (663, 667, 664), (664, 667, 665), (635, 636, 637, 638, 639, 640, 641, 642, 643, 644, 645, 646, 647, 648, 649, 650, 651, 652, 653, 654, 655, 656, 657, 658, 659, 660, 661, 662, 663, 664, 665, 666), (665, 667, 666), (666, 667, 635), (668, 700, 669), (669, 700, 670), (670, 700, 671), (671, 700, 672), (672, 700, 673), (673, 700, 674), (674, 700, 675), (675, 700, 676), (676, 700, 677), (677, 700, 678), (678, 700, 679), (679, 700, 680), (680, 700, 681), (681, 700, 682), (682, 700, 683), (683, 700, 684), (684, 700, 685), (685, 700, 686), (686, 700, 687), (687, 700, 688), (688, 700, 689), (689, 700, 690), (690, 700, 691), (691, 700, 692), (692, 700, 693), (693, 700, 694), (694, 700, 695), (695, 700, 696), (696, 700, 697), (697, 700, 698), (668, 669, 670, 671, 672, 673, 674, 675, 676, 677, 678, 679, 680, 681, 682, 683, 684, 685, 686, 687, 688, 689, 690, 691, 692, 693, 694, 695, 696, 697, 698, 699), (698, 700, 699), (699, 700, 668), (701, 733, 702), (702, 733, 703), (703, 733, 704), (704, 733, 705), (705, 733, 706), (706, 733, 707), (707, 733, 708), (708, 733, 709), (709, 733, 710), (710, 733, 711), (711, 733, 712), (712, 733, 713), (713, 733, 714), (714, 733, 715), (715, 733, 716), (716, 733, 717), (717, 733, 718), (718, 733, 719), (719, 733, 720), (720, 733, 721), (721, 733, 722), (722, 733, 723), (723, 733, 724), (724, 733, 725), (725, 733, 726), (726, 733, 727), (727, 733, 728), (728, 733, 729), (729, 733, 730), (730, 733, 731), (701, 702, 703, 704, 705, 706, 707, 708, 709, 710, 711, 712, 713, 714, 715, 716, 717, 718, 719, 720, 721, 722, 723, 724, 725, 726, 727, 728, 729, 730, 731, 732), (731, 733, 732), (732, 733, 701), (734, 766, 735), (735, 766, 736), (736, 766, 737), (737, 766, 738), (738, 766, 739), (739, 766, 740), (740, 766, 741), (741, 766, 742), (742, 766, 743), (743, 766, 744), (744, 766, 745), (745, 766, 746), (746, 766, 747), (747, 766, 748), (748, 766, 749), (749, 766, 750), (750, 766, 751), (751, 766, 752), (752, 766, 753), (753, 766, 754), (754, 766, 755), (755, 766, 756), (756, 766, 757), (757, 766, 758), (758, 766, 759), (759, 766, 760), (760, 766, 761), (761, 766, 762), (762, 766, 763), (763, 766, 764), (734, 735, 736, 737, 738, 739, 740, 741, 742, 743, 744, 745, 746, 747, 748, 749, 750, 751, 752, 753, 754, 755, 756, 757, 758, 759, 760, 761, 762, 763, 764, 765), (764, 766, 765), (765, 766, 734), (767, 799, 768), (768, 799, 769), (769, 799, 770), (770, 799, 771), (771, 799, 772), (772, 799, 773), (773, 799, 774), (774, 799, 775), (775, 799, 776), (776, 799, 777), (777, 799, 778), (778, 799, 779), (779, 799, 780), (780, 799, 781), (781, 799, 782), (782, 799, 783), (783, 799, 784), (784, 799, 785), (785, 799, 786), (786, 799, 787), (787, 799, 788), (788, 799, 789), (789, 799, 790), (790, 799, 791), (791, 799, 792), (792, 799, 793), (793, 799, 794), (794, 799, 795), (795, 799, 796), (796, 799, 797), (767, 768, 769, 770, 771, 772, 773, 774, 775, 776, 777, 778, 779, 780, 781, 782, 783, 784, 785, 786, 787, 788, 789, 790, 791, 792, 793, 794, 795, 796, 797, 798), (797, 799, 798), (798, 799, 767), (800, 832, 801), (801, 832, 802), (802, 832, 803), (803, 832, 804), (804, 832, 805), (805, 832, 806), (806, 832, 807), (807, 832, 808), (808, 832, 809), (809, 832, 810), (810, 832, 811), (811, 832, 812), (812, 832, 813), (813, 832, 814), (814, 832, 815), (815, 832, 816), (816, 832, 817), (817, 832, 818), (818, 832, 819), (819, 832, 820), (820, 832, 821), (821, 832, 822), (822, 832, 823), (823, 832, 824), (824, 832, 825), (825, 832, 826), (826, 832, 827), (827, 832, 828), (828, 832, 829), (829, 832, 830), (800, 801, 802, 803, 804, 805, 806, 807, 808, 809, 810, 811, 812, 813, 814, 815, 816, 817, 818, 819, 820, 821, 822, 823, 824, 825, 826, 827, 828, 829, 830, 831), (830, 832, 831), (831, 832, 800)])
_uv = me_cube.uv_layers.new(name='UVMap')
_uv.uv.foreach_set('vector', [0.375, 0.0, 0.625, 0.0, 0.625, 0.25, 0.375, 0.25, 0.375, 0.25, 0.625, 0.25, 0.625, 0.5, 0.375, 0.5, 0.375, 0.5, 0.625, 0.5, 0.625, 0.75, 0.375, 0.75, 0.375, 0.75, 0.625, 0.75, 0.625, 1.0, 0.375, 1.0, 0.125, 0.5, 0.375, 0.5, 0.375, 0.75, 0.125, 0.75, 0.625, 0.5, 0.875, 0.5, 0.875, 0.75, 0.625, 0.75, 0.25, 0.49, 0.25, 0.25, 0.2968, 0.4854, 0.2968, 0.4854, 0.25, 0.25, 0.3418, 0.4717, 0.3418, 0.4717, 0.25, 0.25, 0.3833, 0.4496, 0.3833, 0.4496, 0.25, 0.25, 0.4197, 0.4197, 0.4197, 0.4197, 0.25, 0.25, 0.4496, 0.3833, 0.4496, 0.3833, 0.25, 0.25, 0.4717, 0.3418, 0.4717, 0.3418, 0.25, 0.25, 0.4854, 0.2968, 0.4854, 0.2968, 0.25, 0.25, 0.49, 0.25, 0.49, 0.25, 0.25, 0.25, 0.4854, 0.2032, 0.4854, 0.2032, 0.25, 0.25, 0.4717, 0.1582, 0.4717, 0.1582, 0.25, 0.25, 0.4496, 0.1167, 0.4496, 0.1167, 0.25, 0.25, 0.4197, 0.08029, 0.4197, 0.08029, 0.25, 0.25, 0.3833, 0.05045, 0.3833, 0.05045, 0.25, 0.25, 0.3418, 0.02827, 0.3418, 0.02827, 0.25, 0.25, 0.2968, 0.01461, 0.2968, 0.01461, 0.25, 0.25, 0.25, 0.01, 0.25, 0.01, 0.25, 0.25, 0.2032, 0.01461, 0.2032, 0.01461, 0.25, 0.25, 0.1582, 0.02827, 0.1582, 0.02827, 0.25, 0.25, 0.1167, 0.05045, 0.1167, 0.05045, 0.25, 0.25, 0.08029, 0.08029, 0.08029, 0.08029, 0.25, 0.25, 0.05045, 0.1167, 0.05045, 0.1167, 0.25, 0.25, 0.02827, 0.1582, 0.02827, 0.1582, 0.25, 0.25, 0.01461, 0.2032, 0.01461, 0.2032, 0.25, 0.25, 0.01, 0.25, 0.01, 0.25, 0.25, 0.25, 0.01461, 0.2968, 0.01461, 0.2968, 0.25, 0.25, 0.02827, 0.3418, 0.02827, 0.3418, 0.25, 0.25, 0.05045, 0.3833, 0.05045, 0.3833, 0.25, 0.25, 0.08029, 0.4197, 0.08029, 0.4197, 0.25, 0.25, 0.1167, 0.4496, 0.1167, 0.4496, 0.25, 0.25, 0.1582, 0.4717, 0.75, 0.49, 0.7968, 0.4854, 0.8418, 0.4717, 0.8833, 0.4496, 0.9197, 0.4197, 0.9496, 0.3833, 0.9717, 0.3418, 0.9854, 0.2968, 0.99, 0.25, 0.9854, 0.2032, 0.9717, 0.1582, 0.9496, 0.1167, 0.9197, 0.08029, 0.8833, 0.05045, 0.8418, 0.02827, 0.7968, 0.01461, 0.75, 0.01, 0.7032, 0.01461, 0.6582, 0.02827, 0.6167, 0.05045, 0.5803, 0.08029, 0.5504, 0.1167, 0.5283, 0.1582, 0.5146, 0.2032, 0.51, 0.25, 0.5146, 0.2968, 0.5283, 0.3418, 0.5504, 0.3833, 0.5803, 0.4197, 0.6167, 0.4496, 0.6582, 0.4717, 0.7032, 0.4854, 0.1582, 0.4717, 0.25, 0.25, 0.2032, 0.4854, 0.2032, 0.4854, 0.25, 0.25, 0.25, 0.49, 0.25, 0.49, 0.25, 0.25, 0.2968, 0.4854, 0.2968, 0.4854, 0.25, 0.25, 0.3418, 0.4717, 0.3418, 0.4717, 0.25, 0.25, 0.3833, 0.4496, 0.3833, 0.4496, 0.25, 0.25, 0.4197, 0.4197, 0.4197, 0.4197, 0.25, 0.25, 0.4496, 0.3833, 0.4496, 0.3833, 0.25, 0.25, 0.4717, 0.3418, 0.4717, 0.3418, 0.25, 0.25, 0.4854, 0.2968, 0.4854, 0.2968, 0.25, 0.25, 0.49, 0.25, 0.49, 0.25, 0.25, 0.25, 0.4854, 0.2032, 0.4854, 0.2032, 0.25, 0.25, 0.4717, 0.1582, 0.4717, 0.1582, 0.25, 0.25, 0.4496, 0.1167, 0.4496, 0.1167, 0.25, 0.25, 0.4197, 0.08029, 0.4197, 0.08029, 0.25, 0.25, 0.3833, 0.05045, 0.3833, 0.05045, 0.25, 0.25, 0.3418, 0.02827, 0.3418, 0.02827, 0.25, 0.25, 0.2968, 0.01461, 0.2968, 0.01461, 0.25, 0.25, 0.25, 0.01, 0.25, 0.01, 0.25, 0.25, 0.2032, 0.01461, 0.2032, 0.01461, 0.25, 0.25, 0.1582, 0.02827, 0.1582, 0.02827, 0.25, 0.25, 0.1167, 0.05045, 0.1167, 0.05045, 0.25, 0.25, 0.08029, 0.08029, 0.08029, 0.08029, 0.25, 0.25, 0.05045, 0.1167, 0.05045, 0.1167, 0.25, 0.25, 0.02827, 0.1582, 0.02827, 0.1582, 0.25, 0.25, 0.01461, 0.2032, 0.01461, 0.2032, 0.25, 0.25, 0.01, 0.25, 0.01, 0.25, 0.25, 0.25, 0.01461, 0.2968, 0.01461, 0.2968, 0.25, 0.25, 0.02827, 0.3418, 0.02827, 0.3418, 0.25, 0.25, 0.05045, 0.3833, 0.05045, 0.3833, 0.25, 0.25, 0.08029, 0.4197, 0.08029, 0.4197, 0.25, 0.25, 0.1167, 0.4496, 0.1167, 0.4496, 0.25, 0.25, 0.1582, 0.4717, 0.75, 0.49, 0.7968, 0.4854, 0.8418, 0.4717, 0.8833, 0.4496, 0.9197, 0.4197, 0.9496, 0.3833, 0.9717, 0.3418, 0.9854, 0.2968, 0.99, 0.25, 0.9854, 0.2032, 0.9717, 0.1582, 0.9496, 0.1167, 0.9197, 0.08029, 0.8833, 0.05045, 0.8418, 0.02827, 0.7968, 0.01461, 0.75, 0.01, 0.7032, 0.01461, 0.6582, 0.02827, 0.6167, 0.05045, 0.5803, 0.08029, 0.5504, 0.1167, 0.5283, 0.1582, 0.5146, 0.2032, 0.51, 0.25, 0.5146, 0.2968, 0.5283, 0.3418, 0.5504, 0.3833, 0.5803, 0.4197, 0.6167, 0.4496, 0.6582, 0.4717, 0.7032, 0.4854, 0.1582, 0.4717, 0.25, 0.25, 0.2032, 0.4854, 0.2032, 0.4854, 0.25, 0.25, 0.25, 0.49, 0.25, 0.49, 0.25, 0.25, 0.2968, 0.4854, 0.2968, 0.4854, 0.25, 0.25, 0.3418, 0.4717, 0.3418, 0.4717, 0.25, 0.25, 0.3833, 0.4496, 0.3833, 0.4496, 0.25, 0.25, 0.4197, 0.4197, 0.4197, 0.4197, 0.25, 0.25, 0.4496, 0.3833, 0.4496, 0.3833, 0.25, 0.25, 0.4717, 0.3418, 0.4717, 0.3418, 0.25, 0.25, 0.4854, 0.2968, 0.4854, 0.2968, 0.25, 0.25, 0.49, 0.25, 0.49, 0.25, 0.25, 0.25, 0.4854, 0.2032, 0.4854, 0.2032, 0.25, 0.25, 0.4717, 0.1582, 0.4717, 0.1582, 0.25, 0.25, 0.4496, 0.1167, 0.4496, 0.1167, 0.25, 0.25, 0.4197, 0.08029, 0.4197, 0.08029, 0.25, 0.25, 0.3833, 0.05045, 0.3833, 0.05045, 0.25, 0.25, 0.3418, 0.02827, 0.3418, 0.02827, 0.25, 0.25, 0.2968, 0.01461, 0.2968, 0.01461, 0.25, 0.25, 0.25, 0.01, 0.25, 0.01, 0.25, 0.25, 0.2032, 0.01461, 0.2032, 0.01461, 0.25, 0.25, 0.1582, 0.02827, 0.1582, 0.02827, 0.25, 0.25, 0.1167, 0.05045, 0.1167, 0.05045, 0.25, 0.25, 0.08029, 0.08029, 0.08029, 0.08029, 0.25, 0.25, 0.05045, 0.1167, 0.05045, 0.1167, 0.25, 0.25, 0.02827, 0.1582, 0.02827, 0.1582, 0.25, 0.25, 0.01461, 0.2032, 0.01461, 0.2032, 0.25, 0.25, 0.01, 0.25, 0.01, 0.25, 0.25, 0.25, 0.01461, 0.2968, 0.01461, 0.2968, 0.25, 0.25, 0.02827, 0.3418, 0.02827, 0.3418, 0.25, 0.25, 0.05045, 0.3833, 0.05045, 0.3833, 0.25, 0.25, 0.08029, 0.4197, 0.08029, 0.4197, 0.25, 0.25, 0.1167, 0.4496, 0.1167, 0.4496, 0.25, 0.25, 0.1582, 0.4717, 0.75, 0.49, 0.7968, 0.4854, 0.8418, 0.4717, 0.8833, 0.4496, 0.9197, 0.4197, 0.9496, 0.3833, 0.9717, 0.3418, 0.9854, 0.2968, 0.99, 0.25, 0.9854, 0.2032, 0.9717, 0.1582, 0.9496, 0.1167, 0.9197, 0.08029, 0.8833, 0.05045, 0.8418, 0.02827, 0.7968, 0.01461, 0.75, 0.01, 0.7032, 0.01461, 0.6582, 0.02827, 0.6167, 0.05045, 0.5803, 0.08029, 0.5504, 0.1167, 0.5283, 0.1582, 0.5146, 0.2032, 0.51, 0.25, 0.5146, 0.2968, 0.5283, 0.3418, 0.5504, 0.3833, 0.5803, 0.4197, 0.6167, 0.4496, 0.6582, 0.4717, 0.7032, 0.4854, 0.1582, 0.4717, 0.25, 0.25, 0.2032, 0.4854, 0.2032, 0.4854, 0.25, 0.25, 0.25, 0.49, 0.25, 0.49, 0.25, 0.25, 0.2968, 0.4854, 0.2968, 0.4854, 0.25, 0.25, 0.3418, 0.4717, 0.3418, 0.4717, 0.25, 0.25, 0.3833, 0.4496, 0.3833, 0.4496, 0.25, 0.25, 0.4197, 0.4197, 0.4197, 0.4197, 0.25, 0.25, 0.4496, 0.3833, 0.4496, 0.3833, 0.25, 0.25, 0.4717, 0.3418, 0.4717, 0.3418, 0.25, 0.25, 0.4854, 0.2968, 0.4854, 0.2968, 0.25, 0.25, 0.49, 0.25, 0.49, 0.25, 0.25, 0.25, 0.4854, 0.2032, 0.4854, 0.2032, 0.25, 0.25, 0.4717, 0.1582, 0.4717, 0.1582, 0.25, 0.25, 0.4496, 0.1167, 0.4496, 0.1167, 0.25, 0.25, 0.4197, 0.08029, 0.4197, 0.08029, 0.25, 0.25, 0.3833, 0.05045, 0.3833, 0.05045, 0.25, 0.25, 0.3418, 0.02827, 0.3418, 0.02827, 0.25, 0.25, 0.2968, 0.01461, 0.2968, 0.01461, 0.25, 0.25, 0.25, 0.01, 0.25, 0.01, 0.25, 0.25, 0.2032, 0.01461, 0.2032, 0.01461, 0.25, 0.25, 0.1582, 0.02827, 0.1582, 0.02827, 0.25, 0.25, 0.1167, 0.05045, 0.1167, 0.05045, 0.25, 0.25, 0.08029, 0.08029, 0.08029, 0.08029, 0.25, 0.25, 0.05045, 0.1167, 0.05045, 0.1167, 0.25, 0.25, 0.02827, 0.1582, 0.02827, 0.1582, 0.25, 0.25, 0.01461, 0.2032, 0.01461, 0.2032, 0.25, 0.25, 0.01, 0.25, 0.01, 0.25, 0.25, 0.25, 0.01461, 0.2968, 0.01461, 0.2968, 0.25, 0.25, 0.02827, 0.3418, 0.02827, 0.3418, 0.25, 0.25, 0.05045, 0.3833, 0.05045, 0.3833, 0.25, 0.25, 0.08029, 0.4197, 0.08029, 0.4197, 0.25, 0.25, 0.1167, 0.4496, 0.1167, 0.4496, 0.25, 0.25, 0.1582, 0.4717, 0.75, 0.49, 0.7968, 0.4854, 0.8418, 0.4717, 0.8833, 0.4496, 0.9197, 0.4197, 0.9496, 0.3833, 0.9717, 0.3418, 0.9854, 0.2968, 0.99, 0.25, 0.9854, 0.2032, 0.9717, 0.1582, 0.9496, 0.1167, 0.9197, 0.08029, 0.8833, 0.05045, 0.8418, 0.02827, 0.7968, 0.01461, 0.75, 0.01, 0.7032, 0.01461, 0.6582, 0.02827, 0.6167, 0.05045, 0.5803, 0.08029, 0.5504, 0.1167, 0.5283, 0.1582, 0.5146, 0.2032, 0.51, 0.25, 0.5146, 0.2968, 0.5283, 0.3418, 0.5504, 0.3833, 0.5803, 0.4197, 0.6167, 0.4496, 0.6582, 0.4717, 0.7032, 0.4854, 0.1582, 0.4717, 0.25, 0.25, 0.2032, 0.4854, 0.2032, 0.4854, 0.25, 0.25, 0.25, 0.49, 0.25, 0.49, 0.25, 0.25, 0.2968, 0.4854, 0.2968, 0.4854, 0.25, 0.25, 0.3418, 0.4717, 0.3418, 0.4717, 0.25, 0.25, 0.3833, 0.4496, 0.3833, 0.4496, 0.25, 0.25, 0.4197, 0.4197, 0.4197, 0.4197, 0.25, 0.25, 0.4496, 0.3833, 0.4496, 0.3833, 0.25, 0.25, 0.4717, 0.3418, 0.4717, 0.3418, 0.25, 0.25, 0.4854, 0.2968, 0.4854, 0.2968, 0.25, 0.25, 0.49, 0.25, 0.49, 0.25, 0.25, 0.25, 0.4854, 0.2032, 0.4854, 0.2032, 0.25, 0.25, 0.4717, 0.1582, 0.4717, 0.1582, 0.25, 0.25, 0.4496, 0.1167, 0.4496, 0.1167, 0.25, 0.25, 0.4197, 0.08029, 0.4197, 0.08029, 0.25, 0.25, 0.3833, 0.05045, 0.3833, 0.05045, 0.25, 0.25, 0.3418, 0.02827, 0.3418, 0.02827, 0.25, 0.25, 0.2968, 0.01461, 0.2968, 0.01461, 0.25, 0.25, 0.25, 0.01, 0.25, 0.01, 0.25, 0.25, 0.2032, 0.01461, 0.2032, 0.01461, 0.25, 0.25, 0.1582, 0.02827, 0.1582, 0.02827, 0.25, 0.25, 0.1167, 0.05045, 0.1167, 0.05045, 0.25, 0.25, 0.08029, 0.08029, 0.08029, 0.08029, 0.25, 0.25, 0.05045, 0.1167, 0.05045, 0.1167, 0.25, 0.25, 0.02827, 0.1582, 0.02827, 0.1582, 0.25, 0.25, 0.01461, 0.2032, 0.01461, 0.2032, 0.25, 0.25, 0.01, 0.25, 0.01, 0.25, 0.25, 0.25, 0.01461, 0.2968, 0.01461, 0.2968, 0.25, 0.25, 0.02827, 0.3418, 0.02827, 0.3418, 0.25, 0.25, 0.05045, 0.3833, 0.05045, 0.3833, 0.25, 0.25, 0.08029, 0.4197, 0.08029, 0.4197, 0.25, 0.25, 0.1167, 0.4496, 0.1167, 0.4496, 0.25, 0.25, 0.1582, 0.4717, 0.75, 0.49, 0.7968, 0.4854, 0.8418, 0.4717, 0.8833, 0.4496, 0.9197, 0.4197, 0.9496, 0.3833, 0.9717, 0.3418, 0.9854, 0.2968, 0.99, 0.25, 0.9854, 0.2032, 0.9717, 0.1582, 0.9496, 0.1167, 0.9197, 0.08029, 0.8833, 0.05045, 0.8418, 0.02827, 0.7968, 0.01461, 0.75, 0.01, 0.7032, 0.01461, 0.6582, 0.02827, 0.6167, 0.05045, 0.5803, 0.08029, 0.5504, 0.1167, 0.5283, 0.1582, 0.5146, 0.2032, 0.51, 0.25, 0.5146, 0.2968, 0.5283, 0.3418, 0.5504, 0.3833, 0.5803, 0.4197, 0.6167, 0.4496, 0.6582, 0.4717, 0.7032, 0.4854, 0.1582, 0.4717, 0.25, 0.25, 0.2032, 0.4854, 0.2032, 0.4854, 0.25, 0.25, 0.25, 0.49, 0.25, 0.49, 0.25, 0.25, 0.2968, 0.4854, 0.2968, 0.4854, 0.25, 0.25, 0.3418, 0.4717, 0.3418, 0.4717, 0.25, 0.25, 0.3833, 0.4496, 0.3833, 0.4496, 0.25, 0.25, 0.4197, 0.4197, 0.4197, 0.4197, 0.25, 0.25, 0.4496, 0.3833, 0.4496, 0.3833, 0.25, 0.25, 0.4717, 0.3418, 0.4717, 0.3418, 0.25, 0.25, 0.4854, 0.2968, 0.4854, 0.2968, 0.25, 0.25, 0.49, 0.25, 0.49, 0.25, 0.25, 0.25, 0.4854, 0.2032, 0.4854, 0.2032, 0.25, 0.25, 0.4717, 0.1582, 0.4717, 0.1582, 0.25, 0.25, 0.4496, 0.1167, 0.4496, 0.1167, 0.25, 0.25, 0.4197, 0.08029, 0.4197, 0.08029, 0.25, 0.25, 0.3833, 0.05045, 0.3833, 0.05045, 0.25, 0.25, 0.3418, 0.02827, 0.3418, 0.02827, 0.25, 0.25, 0.2968, 0.01461, 0.2968, 0.01461, 0.25, 0.25, 0.25, 0.01, 0.25, 0.01, 0.25, 0.25, 0.2032, 0.01461, 0.2032, 0.01461, 0.25, 0.25, 0.1582, 0.02827, 0.1582, 0.02827, 0.25, 0.25, 0.1167, 0.05045, 0.1167, 0.05045, 0.25, 0.25, 0.08029, 0.08029, 0.08029, 0.08029, 0.25, 0.25, 0.05045, 0.1167, 0.05045, 0.1167, 0.25, 0.25, 0.02827, 0.1582, 0.02827, 0.1582, 0.25, 0.25, 0.01461, 0.2032, 0.01461, 0.2032, 0.25, 0.25, 0.01, 0.25, 0.01, 0.25, 0.25, 0.25, 0.01461, 0.2968, 0.01461, 0.2968, 0.25, 0.25, 0.02827, 0.3418, 0.02827, 0.3418, 0.25, 0.25, 0.05045, 0.3833, 0.05045, 0.3833, 0.25, 0.25, 0.08029, 0.4197, 0.08029, 0.4197, 0.25, 0.25, 0.1167, 0.4496, 0.1167, 0.4496, 0.25, 0.25, 0.1582, 0.4717, 0.75, 0.49, 0.7968, 0.4854, 0.8418, 0.4717, 0.8833, 0.4496, 0.9197, 0.4197, 0.9496, 0.3833, 0.9717, 0.3418, 0.9854, 0.2968, 0.99, 0.25, 0.9854, 0.2032, 0.9717, 0.1582, 0.9496, 0.1167, 0.9197, 0.08029, 0.8833, 0.05045, 0.8418, 0.02827, 0.7968, 0.01461, 0.75, 0.01, 0.7032, 0.01461, 0.6582, 0.02827, 0.6167, 0.05045, 0.5803, 0.08029, 0.5504, 0.1167, 0.5283, 0.1582, 0.5146, 0.2032, 0.51, 0.25, 0.5146, 0.2968, 0.5283, 0.3418, 0.5504, 0.3833, 0.5803, 0.4197, 0.6167, 0.4496, 0.6582, 0.4717, 0.7032, 0.4854, 0.1582, 0.4717, 0.25, 0.25, 0.2032, 0.4854, 0.2032, 0.4854, 0.25, 0.25, 0.25, 0.49, 0.25, 0.49, 0.25, 0.25, 0.2968, 0.4854, 0.2968, 0.4854, 0.25, 0.25, 0.3418, 0.4717, 0.3418, 0.4717, 0.25, 0.25, 0.3833, 0.4496, 0.3833, 0.4496, 0.25, 0.25, 0.4197, 0.4197, 0.4197, 0.4197, 0.25, 0.25, 0.4496, 0.3833, 0.4496, 0.3833, 0.25, 0.25, 0.4717, 0.3418, 0.4717, 0.3418, 0.25, 0.25, 0.4854, 0.2968, 0.4854, 0.2968, 0.25, 0.25, 0.49, 0.25, 0.49, 0.25, 0.25, 0.25, 0.4854, 0.2032, 0.4854, 0.2032, 0.25, 0.25, 0.4717, 0.1582, 0.4717, 0.1582, 0.25, 0.25, 0.4496, 0.1167, 0.4496, 0.1167, 0.25, 0.25, 0.4197, 0.08029, 0.4197, 0.08029, 0.25, 0.25, 0.3833, 0.05045, 0.3833, 0.05045, 0.25, 0.25, 0.3418, 0.02827, 0.3418, 0.02827, 0.25, 0.25, 0.2968, 0.01461, 0.2968, 0.01461, 0.25, 0.25, 0.25, 0.01, 0.25, 0.01, 0.25, 0.25, 0.2032, 0.01461, 0.2032, 0.01461, 0.25, 0.25, 0.1582, 0.02827, 0.1582, 0.02827, 0.25, 0.25, 0.1167, 0.05045, 0.1167, 0.05045, 0.25, 0.25, 0.08029, 0.08029, 0.08029, 0.08029, 0.25, 0.25, 0.05045, 0.1167, 0.05045, 0.1167, 0.25, 0.25, 0.02827, 0.1582, 0.02827, 0.1582, 0.25, 0.25, 0.01461, 0.2032, 0.01461, 0.2032, 0.25, 0.25, 0.01, 0.25, 0.01, 0.25, 0.25, 0.25, 0.01461, 0.2968, 0.01461, 0.2968, 0.25, 0.25, 0.02827, 0.3418, 0.02827, 0.3418, 0.25, 0.25, 0.05045, 0.3833, 0.05045, 0.3833, 0.25, 0.25, 0.08029, 0.4197, 0.08029, 0.4197, 0.25, 0.25, 0.1167, 0.4496, 0.1167, 0.4496, 0.25, 0.25, 0.1582, 0.4717, 0.75, 0.49, 0.7968, 0.4854, 0.8418, 0.4717, 0.8833, 0.4496, 0.9197, 0.4197, 0.9496, 0.3833, 0.9717, 0.3418, 0.9854, 0.2968, 0.99, 0.25, 0.9854, 0.2032, 0.9717, 0.1582, 0.9496, 0.1167, 0.9197, 0.08029, 0.8833, 0.05045, 0.8418, 0.02827, 0.7968, 0.01461, 0.75, 0.01, 0.7032, 0.01461, 0.6582, 0.02827, 0.6167, 0.05045, 0.5803, 0.08029, 0.5504, 0.1167, 0.5283, 0.1582, 0.5146, 0.2032, 0.51, 0.25, 0.5146, 0.2968, 0.5283, 0.3418, 0.5504, 0.3833, 0.5803, 0.4197, 0.6167, 0.4496, 0.6582, 0.4717, 0.7032, 0.4854, 0.1582, 0.4717, 0.25, 0.25, 0.2032, 0.4854, 0.2032, 0.4854, 0.25, 0.25, 0.25, 0.49, 0.25, 0.49, 0.25, 0.25, 0.2968, 0.4854, 0.2968, 0.4854, 0.25, 0.25, 0.3418, 0.4717, 0.3418, 0.4717, 0.25, 0.25, 0.3833, 0.4496, 0.3833, 0.4496, 0.25, 0.25, 0.4197, 0.4197, 0.4197, 0.4197, 0.25, 0.25, 0.4496, 0.3833, 0.4496, 0.3833, 0.25, 0.25, 0.4717, 0.3418, 0.4717, 0.3418, 0.25, 0.25, 0.4854, 0.2968, 0.4854, 0.2968, 0.25, 0.25, 0.49, 0.25, 0.49, 0.25, 0.25, 0.25, 0.4854, 0.2032, 0.4854, 0.2032, 0.25, 0.25, 0.4717, 0.1582, 0.4717, 0.1582, 0.25, 0.25, 0.4496, 0.1167, 0.4496, 0.1167, 0.25, 0.25, 0.4197, 0.08029, 0.4197, 0.08029, 0.25, 0.25, 0.3833, 0.05045, 0.3833, 0.05045, 0.25, 0.25, 0.3418, 0.02827, 0.3418, 0.02827, 0.25, 0.25, 0.2968, 0.01461, 0.2968, 0.01461, 0.25, 0.25, 0.25, 0.01, 0.25, 0.01, 0.25, 0.25, 0.2032, 0.01461, 0.2032, 0.01461, 0.25, 0.25, 0.1582, 0.02827, 0.1582, 0.02827, 0.25, 0.25, 0.1167, 0.05045, 0.1167, 0.05045, 0.25, 0.25, 0.08029, 0.08029, 0.08029, 0.08029, 0.25, 0.25, 0.05045, 0.1167, 0.05045, 0.1167, 0.25, 0.25, 0.02827, 0.1582, 0.02827, 0.1582, 0.25, 0.25, 0.01461, 0.2032, 0.01461, 0.2032, 0.25, 0.25, 0.01, 0.25, 0.01, 0.25, 0.25, 0.25, 0.01461, 0.2968, 0.01461, 0.2968, 0.25, 0.25, 0.02827, 0.3418, 0.02827, 0.3418, 0.25, 0.25, 0.05045, 0.3833, 0.05045, 0.3833, 0.25, 0.25, 0.08029, 0.4197, 0.08029, 0.4197, 0.25, 0.25, 0.1167, 0.4496, 0.1167, 0.4496, 0.25, 0.25, 0.1582, 0.4717, 0.75, 0.49, 0.7968, 0.4854, 0.8418, 0.4717, 0.8833, 0.4496, 0.9197, 0.4197, 0.9496, 0.3833, 0.9717, 0.3418, 0.9854, 0.2968, 0.99, 0.25, 0.9854, 0.2032, 0.9717, 0.1582, 0.9496, 0.1167, 0.9197, 0.08029, 0.8833, 0.05045, 0.8418, 0.02827, 0.7968, 0.01461, 0.75, 0.01, 0.7032, 0.01461, 0.6582, 0.02827, 0.6167, 0.05045, 0.5803, 0.08029, 0.5504, 0.1167, 0.5283, 0.1582, 0.5146, 0.2032, 0.51, 0.25, 0.5146, 0.2968, 0.5283, 0.3418, 0.5504, 0.3833, 0.5803, 0.4197, 0.6167, 0.4496, 0.6582, 0.4717, 0.7032, 0.4854, 0.1582, 0.4717, 0.25, 0.25, 0.2032, 0.4854, 0.2032, 0.4854, 0.25, 0.25, 0.25, 0.49, 0.25, 0.49, 0.25, 0.25, 0.2968, 0.4854, 0.2968, 0.4854, 0.25, 0.25, 0.3418, 0.4717, 0.3418, 0.4717, 0.25, 0.25, 0.3833, 0.4496, 0.3833, 0.4496, 0.25, 0.25, 0.4197, 0.4197, 0.4197, 0.4197, 0.25, 0.25, 0.4496, 0.3833, 0.4496, 0.3833, 0.25, 0.25, 0.4717, 0.3418, 0.4717, 0.3418, 0.25, 0.25, 0.4854, 0.2968, 0.4854, 0.2968, 0.25, 0.25, 0.49, 0.25, 0.49, 0.25, 0.25, 0.25, 0.4854, 0.2032, 0.4854, 0.2032, 0.25, 0.25, 0.4717, 0.1582, 0.4717, 0.1582, 0.25, 0.25, 0.4496, 0.1167, 0.4496, 0.1167, 0.25, 0.25, 0.4197, 0.08029, 0.4197, 0.08029, 0.25, 0.25, 0.3833, 0.05045, 0.3833, 0.05045, 0.25, 0.25, 0.3418, 0.02827, 0.3418, 0.02827, 0.25, 0.25, 0.2968, 0.01461, 0.2968, 0.01461, 0.25, 0.25, 0.25, 0.01, 0.25, 0.01, 0.25, 0.25, 0.2032, 0.01461, 0.2032, 0.01461, 0.25, 0.25, 0.1582, 0.02827, 0.1582, 0.02827, 0.25, 0.25, 0.1167, 0.05045, 0.1167, 0.05045, 0.25, 0.25, 0.08029, 0.08029, 0.08029, 0.08029, 0.25, 0.25, 0.05045, 0.1167, 0.05045, 0.1167, 0.25, 0.25, 0.02827, 0.1582, 0.02827, 0.1582, 0.25, 0.25, 0.01461, 0.2032, 0.01461, 0.2032, 0.25, 0.25, 0.01, 0.25, 0.01, 0.25, 0.25, 0.25, 0.01461, 0.2968, 0.01461, 0.2968, 0.25, 0.25, 0.02827, 0.3418, 0.02827, 0.3418, 0.25, 0.25, 0.05045, 0.3833, 0.05045, 0.3833, 0.25, 0.25, 0.08029, 0.4197, 0.08029, 0.4197, 0.25, 0.25, 0.1167, 0.4496, 0.1167, 0.4496, 0.25, 0.25, 0.1582, 0.4717, 0.75, 0.49, 0.7968, 0.4854, 0.8418, 0.4717, 0.8833, 0.4496, 0.9197, 0.4197, 0.9496, 0.3833, 0.9717, 0.3418, 0.9854, 0.2968, 0.99, 0.25, 0.9854, 0.2032, 0.9717, 0.1582, 0.9496, 0.1167, 0.9197, 0.08029, 0.8833, 0.05045, 0.8418, 0.02827, 0.7968, 0.01461, 0.75, 0.01, 0.7032, 0.01461, 0.6582, 0.02827, 0.6167, 0.05045, 0.5803, 0.08029, 0.5504, 0.1167, 0.5283, 0.1582, 0.5146, 0.2032, 0.51, 0.25, 0.5146, 0.2968, 0.5283, 0.3418, 0.5504, 0.3833, 0.5803, 0.4197, 0.6167, 0.4496, 0.6582, 0.4717, 0.7032, 0.4854, 0.1582, 0.4717, 0.25, 0.25, 0.2032, 0.4854, 0.2032, 0.4854, 0.25, 0.25, 0.25, 0.49, 0.25, 0.49, 0.25, 0.25, 0.2968, 0.4854, 0.2968, 0.4854, 0.25, 0.25, 0.3418, 0.4717, 0.3418, 0.4717, 0.25, 0.25, 0.3833, 0.4496, 0.3833, 0.4496, 0.25, 0.25, 0.4197, 0.4197, 0.4197, 0.4197, 0.25, 0.25, 0.4496, 0.3833, 0.4496, 0.3833, 0.25, 0.25, 0.4717, 0.3418, 0.4717, 0.3418, 0.25, 0.25, 0.4854, 0.2968, 0.4854, 0.2968, 0.25, 0.25, 0.49, 0.25, 0.49, 0.25, 0.25, 0.25, 0.4854, 0.2032, 0.4854, 0.2032, 0.25, 0.25, 0.4717, 0.1582, 0.4717, 0.1582, 0.25, 0.25, 0.4496, 0.1167, 0.4496, 0.1167, 0.25, 0.25, 0.4197, 0.08029, 0.4197, 0.08029, 0.25, 0.25, 0.3833, 0.05045, 0.3833, 0.05045, 0.25, 0.25, 0.3418, 0.02827, 0.3418, 0.02827, 0.25, 0.25, 0.2968, 0.01461, 0.2968, 0.01461, 0.25, 0.25, 0.25, 0.01, 0.25, 0.01, 0.25, 0.25, 0.2032, 0.01461, 0.2032, 0.01461, 0.25, 0.25, 0.1582, 0.02827, 0.1582, 0.02827, 0.25, 0.25, 0.1167, 0.05045, 0.1167, 0.05045, 0.25, 0.25, 0.08029, 0.08029, 0.08029, 0.08029, 0.25, 0.25, 0.05045, 0.1167, 0.05045, 0.1167, 0.25, 0.25, 0.02827, 0.1582, 0.02827, 0.1582, 0.25, 0.25, 0.01461, 0.2032, 0.01461, 0.2032, 0.25, 0.25, 0.01, 0.25, 0.01, 0.25, 0.25, 0.25, 0.01461, 0.2968, 0.01461, 0.2968, 0.25, 0.25, 0.02827, 0.3418, 0.02827, 0.3418, 0.25, 0.25, 0.05045, 0.3833, 0.05045, 0.3833, 0.25, 0.25, 0.08029, 0.4197, 0.08029, 0.4197, 0.25, 0.25, 0.1167, 0.4496, 0.1167, 0.4496, 0.25, 0.25, 0.1582, 0.4717, 0.75, 0.49, 0.7968, 0.4854, 0.8418, 0.4717, 0.8833, 0.4496, 0.9197, 0.4197, 0.9496, 0.3833, 0.9717, 0.3418, 0.9854, 0.2968, 0.99, 0.25, 0.9854, 0.2032, 0.9717, 0.1582, 0.9496, 0.1167, 0.9197, 0.08029, 0.8833, 0.05045, 0.8418, 0.02827, 0.7968, 0.01461, 0.75, 0.01, 0.7032, 0.01461, 0.6582, 0.02827, 0.6167, 0.05045, 0.5803, 0.08029, 0.5504, 0.1167, 0.5283, 0.1582, 0.5146, 0.2032, 0.51, 0.25, 0.5146, 0.2968, 0.5283, 0.3418, 0.5504, 0.3833, 0.5803, 0.4197, 0.6167, 0.4496, 0.6582, 0.4717, 0.7032, 0.4854, 0.1582, 0.4717, 0.25, 0.25, 0.2032, 0.4854, 0.2032, 0.4854, 0.25, 0.25, 0.25, 0.49, 0.25, 0.49, 0.25, 0.25, 0.2968, 0.4854, 0.2968, 0.4854, 0.25, 0.25, 0.3418, 0.4717, 0.3418, 0.4717, 0.25, 0.25, 0.3833, 0.4496, 0.3833, 0.4496, 0.25, 0.25, 0.4197, 0.4197, 0.4197, 0.4197, 0.25, 0.25, 0.4496, 0.3833, 0.4496, 0.3833, 0.25, 0.25, 0.4717, 0.3418, 0.4717, 0.3418, 0.25, 0.25, 0.4854, 0.2968, 0.4854, 0.2968, 0.25, 0.25, 0.49, 0.25, 0.49, 0.25, 0.25, 0.25, 0.4854, 0.2032, 0.4854, 0.2032, 0.25, 0.25, 0.4717, 0.1582, 0.4717, 0.1582, 0.25, 0.25, 0.4496, 0.1167, 0.4496, 0.1167, 0.25, 0.25, 0.4197, 0.08029, 0.4197, 0.08029, 0.25, 0.25, 0.3833, 0.05045, 0.3833, 0.05045, 0.25, 0.25, 0.3418, 0.02827, 0.3418, 0.02827, 0.25, 0.25, 0.2968, 0.01461, 0.2968, 0.01461, 0.25, 0.25, 0.25, 0.01, 0.25, 0.01, 0.25, 0.25, 0.2032, 0.01461, 0.2032, 0.01461, 0.25, 0.25, 0.1582, 0.02827, 0.1582, 0.02827, 0.25, 0.25, 0.1167, 0.05045, 0.1167, 0.05045, 0.25, 0.25, 0.08029, 0.08029, 0.08029, 0.08029, 0.25, 0.25, 0.05045, 0.1167, 0.05045, 0.1167, 0.25, 0.25, 0.02827, 0.1582, 0.02827, 0.1582, 0.25, 0.25, 0.01461, 0.2032, 0.01461, 0.2032, 0.25, 0.25, 0.01, 0.25, 0.01, 0.25, 0.25, 0.25, 0.01461, 0.2968, 0.01461, 0.2968, 0.25, 0.25, 0.02827, 0.3418, 0.02827, 0.3418, 0.25, 0.25, 0.05045, 0.3833, 0.05045, 0.3833, 0.25, 0.25, 0.08029, 0.4197, 0.08029, 0.4197, 0.25, 0.25, 0.1167, 0.4496, 0.1167, 0.4496, 0.25, 0.25, 0.1582, 0.4717, 0.75, 0.49, 0.7968, 0.4854, 0.8418, 0.4717, 0.8833, 0.4496, 0.9197, 0.4197, 0.9496, 0.3833, 0.9717, 0.3418, 0.9854, 0.2968, 0.99, 0.25, 0.9854, 0.2032, 0.9717, 0.1582, 0.9496, 0.1167, 0.9197, 0.08029, 0.8833, 0.05045, 0.8418, 0.02827, 0.7968, 0.01461, 0.75, 0.01, 0.7032, 0.01461, 0.6582, 0.02827, 0.6167, 0.05045, 0.5803, 0.08029, 0.5504, 0.1167, 0.5283, 0.1582, 0.5146, 0.2032, 0.51, 0.25, 0.5146, 0.2968, 0.5283, 0.3418, 0.5504, 0.3833, 0.5803, 0.4197, 0.6167, 0.4496, 0.6582, 0.4717, 0.7032, 0.4854, 0.1582, 0.4717, 0.25, 0.25, 0.2032, 0.4854, 0.2032, 0.4854, 0.25, 0.25, 0.25, 0.49, 0.25, 0.49, 0.25, 0.25, 0.2968, 0.4854, 0.2968, 0.4854, 0.25, 0.25, 0.3418, 0.4717, 0.3418, 0.4717, 0.25, 0.25, 0.3833, 0.4496, 0.3833, 0.4496, 0.25, 0.25, 0.4197, 0.4197, 0.4197, 0.4197, 0.25, 0.25, 0.4496, 0.3833, 0.4496, 0.3833, 0.25, 0.25, 0.4717, 0.3418, 0.4717, 0.3418, 0.25, 0.25, 0.4854, 0.2968, 0.4854, 0.2968, 0.25, 0.25, 0.49, 0.25, 0.49, 0.25, 0.25, 0.25, 0.4854, 0.2032, 0.4854, 0.2032, 0.25, 0.25, 0.4717, 0.1582, 0.4717, 0.1582, 0.25, 0.25, 0.4496, 0.1167, 0.4496, 0.1167, 0.25, 0.25, 0.4197, 0.08029, 0.4197, 0.08029, 0.25, 0.25, 0.3833, 0.05045, 0.3833, 0.05045, 0.25, 0.25, 0.3418, 0.02827, 0.3418, 0.02827, 0.25, 0.25, 0.2968, 0.01461, 0.2968, 0.01461, 0.25, 0.25, 0.25, 0.01, 0.25, 0.01, 0.25, 0.25, 0.2032, 0.01461, 0.2032, 0.01461, 0.25, 0.25, 0.1582, 0.02827, 0.1582, 0.02827, 0.25, 0.25, 0.1167, 0.05045, 0.1167, 0.05045, 0.25, 0.25, 0.08029, 0.08029, 0.08029, 0.08029, 0.25, 0.25, 0.05045, 0.1167, 0.05045, 0.1167, 0.25, 0.25, 0.02827, 0.1582, 0.02827, 0.1582, 0.25, 0.25, 0.01461, 0.2032, 0.01461, 0.2032, 0.25, 0.25, 0.01, 0.25, 0.01, 0.25, 0.25, 0.25, 0.01461, 0.2968, 0.01461, 0.2968, 0.25, 0.25, 0.02827, 0.3418, 0.02827, 0.3418, 0.25, 0.25, 0.05045, 0.3833, 0.05045, 0.3833, 0.25, 0.25, 0.08029, 0.4197, 0.08029, 0.4197, 0.25, 0.25, 0.1167, 0.4496, 0.1167, 0.4496, 0.25, 0.25, 0.1582, 0.4717, 0.75, 0.49, 0.7968, 0.4854, 0.8418, 0.4717, 0.8833, 0.4496, 0.9197, 0.4197, 0.9496, 0.3833, 0.9717, 0.3418, 0.9854, 0.2968, 0.99, 0.25, 0.9854, 0.2032, 0.9717, 0.1582, 0.9496, 0.1167, 0.9197, 0.08029, 0.8833, 0.05045, 0.8418, 0.02827, 0.7968, 0.01461, 0.75, 0.01, 0.7032, 0.01461, 0.6582, 0.02827, 0.6167, 0.05045, 0.5803, 0.08029, 0.5504, 0.1167, 0.5283, 0.1582, 0.5146, 0.2032, 0.51, 0.25, 0.5146, 0.2968, 0.5283, 0.3418, 0.5504, 0.3833, 0.5803, 0.4197, 0.6167, 0.4496, 0.6582, 0.4717, 0.7032, 0.4854, 0.1582, 0.4717, 0.25, 0.25, 0.2032, 0.4854, 0.2032, 0.4854, 0.25, 0.25, 0.25, 0.49, 0.25, 0.49, 0.25, 0.25, 0.2968, 0.4854, 0.2968, 0.4854, 0.25, 0.25, 0.3418, 0.4717, 0.3418, 0.4717, 0.25, 0.25, 0.3833, 0.4496, 0.3833, 0.4496, 0.25, 0.25, 0.4197, 0.4197, 0.4197, 0.4197, 0.25, 0.25, 0.4496, 0.3833, 0.4496, 0.3833, 0.25, 0.25, 0.4717, 0.3418, 0.4717, 0.3418, 0.25, 0.25, 0.4854, 0.2968, 0.4854, 0.2968, 0.25, 0.25, 0.49, 0.25, 0.49, 0.25, 0.25, 0.25, 0.4854, 0.2032, 0.4854, 0.2032, 0.25, 0.25, 0.4717, 0.1582, 0.4717, 0.1582, 0.25, 0.25, 0.4496, 0.1167, 0.4496, 0.1167, 0.25, 0.25, 0.4197, 0.08029, 0.4197, 0.08029, 0.25, 0.25, 0.3833, 0.05045, 0.3833, 0.05045, 0.25, 0.25, 0.3418, 0.02827, 0.3418, 0.02827, 0.25, 0.25, 0.2968, 0.01461, 0.2968, 0.01461, 0.25, 0.25, 0.25, 0.01, 0.25, 0.01, 0.25, 0.25, 0.2032, 0.01461, 0.2032, 0.01461, 0.25, 0.25, 0.1582, 0.02827, 0.1582, 0.02827, 0.25, 0.25, 0.1167, 0.05045, 0.1167, 0.05045, 0.25, 0.25, 0.08029, 0.08029, 0.08029, 0.08029, 0.25, 0.25, 0.05045, 0.1167, 0.05045, 0.1167, 0.25, 0.25, 0.02827, 0.1582, 0.02827, 0.1582, 0.25, 0.25, 0.01461, 0.2032, 0.01461, 0.2032, 0.25, 0.25, 0.01, 0.25, 0.01, 0.25, 0.25, 0.25, 0.01461, 0.2968, 0.01461, 0.2968, 0.25, 0.25, 0.02827, 0.3418, 0.02827, 0.3418, 0.25, 0.25, 0.05045, 0.3833, 0.05045, 0.3833, 0.25, 0.25, 0.08029, 0.4197, 0.08029, 0.4197, 0.25, 0.25, 0.1167, 0.4496, 0.1167, 0.4496, 0.25, 0.25, 0.1582, 0.4717, 0.75, 0.49, 0.7968, 0.4854, 0.8418, 0.4717, 0.8833, 0.4496, 0.9197, 0.4197, 0.9496, 0.3833, 0.9717, 0.3418, 0.9854, 0.2968, 0.99, 0.25, 0.9854, 0.2032, 0.9717, 0.1582, 0.9496, 0.1167, 0.9197, 0.08029, 0.8833, 0.05045, 0.8418, 0.02827, 0.7968, 0.01461, 0.75, 0.01, 0.7032, 0.01461, 0.6582, 0.02827, 0.6167, 0.05045, 0.5803, 0.08029, 0.5504, 0.1167, 0.5283, 0.1582, 0.5146, 0.2032, 0.51, 0.25, 0.5146, 0.2968, 0.5283, 0.3418, 0.5504, 0.3833, 0.5803, 0.4197, 0.6167, 0.4496, 0.6582, 0.4717, 0.7032, 0.4854, 0.1582, 0.4717, 0.25, 0.25, 0.2032, 0.4854, 0.2032, 0.4854, 0.25, 0.25, 0.25, 0.49, 0.25, 0.49, 0.25, 0.25, 0.2968, 0.4854, 0.2968, 0.4854, 0.25, 0.25, 0.3418, 0.4717, 0.3418, 0.4717, 0.25, 0.25, 0.3833, 0.4496, 0.3833, 0.4496, 0.25, 0.25, 0.4197, 0.4197, 0.4197, 0.4197, 0.25, 0.25, 0.4496, 0.3833, 0.4496, 0.3833, 0.25, 0.25, 0.4717, 0.3418, 0.4717, 0.3418, 0.25, 0.25, 0.4854, 0.2968, 0.4854, 0.2968, 0.25, 0.25, 0.49, 0.25, 0.49, 0.25, 0.25, 0.25, 0.4854, 0.2032, 0.4854, 0.2032, 0.25, 0.25, 0.4717, 0.1582, 0.4717, 0.1582, 0.25, 0.25, 0.4496, 0.1167, 0.4496, 0.1167, 0.25, 0.25, 0.4197, 0.08029, 0.4197, 0.08029, 0.25, 0.25, 0.3833, 0.05045, 0.3833, 0.05045, 0.25, 0.25, 0.3418, 0.02827, 0.3418, 0.02827, 0.25, 0.25, 0.2968, 0.01461, 0.2968, 0.01461, 0.25, 0.25, 0.25, 0.01, 0.25, 0.01, 0.25, 0.25, 0.2032, 0.01461, 0.2032, 0.01461, 0.25, 0.25, 0.1582, 0.02827, 0.1582, 0.02827, 0.25, 0.25, 0.1167, 0.05045, 0.1167, 0.05045, 0.25, 0.25, 0.08029, 0.08029, 0.08029, 0.08029, 0.25, 0.25, 0.05045, 0.1167, 0.05045, 0.1167, 0.25, 0.25, 0.02827, 0.1582, 0.02827, 0.1582, 0.25, 0.25, 0.01461, 0.2032, 0.01461, 0.2032, 0.25, 0.25, 0.01, 0.25, 0.01, 0.25, 0.25, 0.25, 0.01461, 0.2968, 0.01461, 0.2968, 0.25, 0.25, 0.02827, 0.3418, 0.02827, 0.3418, 0.25, 0.25, 0.05045, 0.3833, 0.05045, 0.3833, 0.25, 0.25, 0.08029, 0.4197, 0.08029, 0.4197, 0.25, 0.25, 0.1167, 0.4496, 0.1167, 0.4496, 0.25, 0.25, 0.1582, 0.4717, 0.75, 0.49, 0.7968, 0.4854, 0.8418, 0.4717, 0.8833, 0.4496, 0.9197, 0.4197, 0.9496, 0.3833, 0.9717, 0.3418, 0.9854, 0.2968, 0.99, 0.25, 0.9854, 0.2032, 0.9717, 0.1582, 0.9496, 0.1167, 0.9197, 0.08029, 0.8833, 0.05045, 0.8418, 0.02827, 0.7968, 0.01461, 0.75, 0.01, 0.7032, 0.01461, 0.6582, 0.02827, 0.6167, 0.05045, 0.5803, 0.08029, 0.5504, 0.1167, 0.5283, 0.1582, 0.5146, 0.2032, 0.51, 0.25, 0.5146, 0.2968, 0.5283, 0.3418, 0.5504, 0.3833, 0.5803, 0.4197, 0.6167, 0.4496, 0.6582, 0.4717, 0.7032, 0.4854, 0.1582, 0.4717, 0.25, 0.25, 0.2032, 0.4854, 0.2032, 0.4854, 0.25, 0.25, 0.25, 0.49, 0.25, 0.49, 0.25, 0.25, 0.2968, 0.4854, 0.2968, 0.4854, 0.25, 0.25, 0.3418, 0.4717, 0.3418, 0.4717, 0.25, 0.25, 0.3833, 0.4496, 0.3833, 0.4496, 0.25, 0.25, 0.4197, 0.4197, 0.4197, 0.4197, 0.25, 0.25, 0.4496, 0.3833, 0.4496, 0.3833, 0.25, 0.25, 0.4717, 0.3418, 0.4717, 0.3418, 0.25, 0.25, 0.4854, 0.2968, 0.4854, 0.2968, 0.25, 0.25, 0.49, 0.25, 0.49, 0.25, 0.25, 0.25, 0.4854, 0.2032, 0.4854, 0.2032, 0.25, 0.25, 0.4717, 0.1582, 0.4717, 0.1582, 0.25, 0.25, 0.4496, 0.1167, 0.4496, 0.1167, 0.25, 0.25, 0.4197, 0.08029, 0.4197, 0.08029, 0.25, 0.25, 0.3833, 0.05045, 0.3833, 0.05045, 0.25, 0.25, 0.3418, 0.02827, 0.3418, 0.02827, 0.25, 0.25, 0.2968, 0.01461, 0.2968, 0.01461, 0.25, 0.25, 0.25, 0.01, 0.25, 0.01, 0.25, 0.25, 0.2032, 0.01461, 0.2032, 0.01461, 0.25, 0.25, 0.1582, 0.02827, 0.1582, 0.02827, 0.25, 0.25, 0.1167, 0.05045, 0.1167, 0.05045, 0.25, 0.25, 0.08029, 0.08029, 0.08029, 0.08029, 0.25, 0.25, 0.05045, 0.1167, 0.05045, 0.1167, 0.25, 0.25, 0.02827, 0.1582, 0.02827, 0.1582, 0.25, 0.25, 0.01461, 0.2032, 0.01461, 0.2032, 0.25, 0.25, 0.01, 0.25, 0.01, 0.25, 0.25, 0.25, 0.01461, 0.2968, 0.01461, 0.2968, 0.25, 0.25, 0.02827, 0.3418, 0.02827, 0.3418, 0.25, 0.25, 0.05045, 0.3833, 0.05045, 0.3833, 0.25, 0.25, 0.08029, 0.4197, 0.08029, 0.4197, 0.25, 0.25, 0.1167, 0.4496, 0.1167, 0.4496, 0.25, 0.25, 0.1582, 0.4717, 0.75, 0.49, 0.7968, 0.4854, 0.8418, 0.4717, 0.8833, 0.4496, 0.9197, 0.4197, 0.9496, 0.3833, 0.9717, 0.3418, 0.9854, 0.2968, 0.99, 0.25, 0.9854, 0.2032, 0.9717, 0.1582, 0.9496, 0.1167, 0.9197, 0.08029, 0.8833, 0.05045, 0.8418, 0.02827, 0.7968, 0.01461, 0.75, 0.01, 0.7032, 0.01461, 0.6582, 0.02827, 0.6167, 0.05045, 0.5803, 0.08029, 0.5504, 0.1167, 0.5283, 0.1582, 0.5146, 0.2032, 0.51, 0.25, 0.5146, 0.2968, 0.5283, 0.3418, 0.5504, 0.3833, 0.5803, 0.4197, 0.6167, 0.4496, 0.6582, 0.4717, 0.7032, 0.4854, 0.1582, 0.4717, 0.25, 0.25, 0.2032, 0.4854, 0.2032, 0.4854, 0.25, 0.25, 0.25, 0.49, 0.25, 0.49, 0.25, 0.25, 0.2968, 0.4854, 0.2968, 0.4854, 0.25, 0.25, 0.3418, 0.4717, 0.3418, 0.4717, 0.25, 0.25, 0.3833, 0.4496, 0.3833, 0.4496, 0.25, 0.25, 0.4197, 0.4197, 0.4197, 0.4197, 0.25, 0.25, 0.4496, 0.3833, 0.4496, 0.3833, 0.25, 0.25, 0.4717, 0.3418, 0.4717, 0.3418, 0.25, 0.25, 0.4854, 0.2968, 0.4854, 0.2968, 0.25, 0.25, 0.49, 0.25, 0.49, 0.25, 0.25, 0.25, 0.4854, 0.2032, 0.4854, 0.2032, 0.25, 0.25, 0.4717, 0.1582, 0.4717, 0.1582, 0.25, 0.25, 0.4496, 0.1167, 0.4496, 0.1167, 0.25, 0.25, 0.4197, 0.08029, 0.4197, 0.08029, 0.25, 0.25, 0.3833, 0.05045, 0.3833, 0.05045, 0.25, 0.25, 0.3418, 0.02827, 0.3418, 0.02827, 0.25, 0.25, 0.2968, 0.01461, 0.2968, 0.01461, 0.25, 0.25, 0.25, 0.01, 0.25, 0.01, 0.25, 0.25, 0.2032, 0.01461, 0.2032, 0.01461, 0.25, 0.25, 0.1582, 0.02827, 0.1582, 0.02827, 0.25, 0.25, 0.1167, 0.05045, 0.1167, 0.05045, 0.25, 0.25, 0.08029, 0.08029, 0.08029, 0.08029, 0.25, 0.25, 0.05045, 0.1167, 0.05045, 0.1167, 0.25, 0.25, 0.02827, 0.1582, 0.02827, 0.1582, 0.25, 0.25, 0.01461, 0.2032, 0.01461, 0.2032, 0.25, 0.25, 0.01, 0.25, 0.01, 0.25, 0.25, 0.25, 0.01461, 0.2968, 0.01461, 0.2968, 0.25, 0.25, 0.02827, 0.3418, 0.02827, 0.3418, 0.25, 0.25, 0.05045, 0.3833, 0.05045, 0.3833, 0.25, 0.25, 0.08029, 0.4197, 0.08029, 0.4197, 0.25, 0.25, 0.1167, 0.4496, 0.1167, 0.4496, 0.25, 0.25, 0.1582, 0.4717, 0.75, 0.49, 0.7968, 0.4854, 0.8418, 0.4717, 0.8833, 0.4496, 0.9197, 0.4197, 0.9496, 0.3833, 0.9717, 0.3418, 0.9854, 0.2968, 0.99, 0.25, 0.9854, 0.2032, 0.9717, 0.1582, 0.9496, 0.1167, 0.9197, 0.08029, 0.8833, 0.05045, 0.8418, 0.02827, 0.7968, 0.01461, 0.75, 0.01, 0.7032, 0.01461, 0.6582, 0.02827, 0.6167, 0.05045, 0.5803, 0.08029, 0.5504, 0.1167, 0.5283, 0.1582, 0.5146, 0.2032, 0.51, 0.25, 0.5146, 0.2968, 0.5283, 0.3418, 0.5504, 0.3833, 0.5803, 0.4197, 0.6167, 0.4496, 0.6582, 0.4717, 0.7032, 0.4854, 0.1582, 0.4717, 0.25, 0.25, 0.2032, 0.4854, 0.2032, 0.4854, 0.25, 0.25, 0.25, 0.49, 0.25, 0.49, 0.25, 0.25, 0.2968, 0.4854, 0.2968, 0.4854, 0.25, 0.25, 0.3418, 0.4717, 0.3418, 0.4717, 0.25, 0.25, 0.3833, 0.4496, 0.3833, 0.4496, 0.25, 0.25, 0.4197, 0.4197, 0.4197, 0.4197, 0.25, 0.25, 0.4496, 0.3833, 0.4496, 0.3833, 0.25, 0.25, 0.4717, 0.3418, 0.4717, 0.3418, 0.25, 0.25, 0.4854, 0.2968, 0.4854, 0.2968, 0.25, 0.25, 0.49, 0.25, 0.49, 0.25, 0.25, 0.25, 0.4854, 0.2032, 0.4854, 0.2032, 0.25, 0.25, 0.4717, 0.1582, 0.4717, 0.1582, 0.25, 0.25, 0.4496, 0.1167, 0.4496, 0.1167, 0.25, 0.25, 0.4197, 0.08029, 0.4197, 0.08029, 0.25, 0.25, 0.3833, 0.05045, 0.3833, 0.05045, 0.25, 0.25, 0.3418, 0.02827, 0.3418, 0.02827, 0.25, 0.25, 0.2968, 0.01461, 0.2968, 0.01461, 0.25, 0.25, 0.25, 0.01, 0.25, 0.01, 0.25, 0.25, 0.2032, 0.01461, 0.2032, 0.01461, 0.25, 0.25, 0.1582, 0.02827, 0.1582, 0.02827, 0.25, 0.25, 0.1167, 0.05045, 0.1167, 0.05045, 0.25, 0.25, 0.08029, 0.08029, 0.08029, 0.08029, 0.25, 0.25, 0.05045, 0.1167, 0.05045, 0.1167, 0.25, 0.25, 0.02827, 0.1582, 0.02827, 0.1582, 0.25, 0.25, 0.01461, 0.2032, 0.01461, 0.2032, 0.25, 0.25, 0.01, 0.25, 0.01, 0.25, 0.25, 0.25, 0.01461, 0.2968, 0.01461, 0.2968, 0.25, 0.25, 0.02827, 0.3418, 0.02827, 0.3418, 0.25, 0.25, 0.05045, 0.3833, 0.05045, 0.3833, 0.25, 0.25, 0.08029, 0.4197, 0.08029, 0.4197, 0.25, 0.25, 0.1167, 0.4496, 0.1167, 0.4496, 0.25, 0.25, 0.1582, 0.4717, 0.75, 0.49, 0.7968, 0.4854, 0.8418, 0.4717, 0.8833, 0.4496, 0.9197, 0.4197, 0.9496, 0.3833, 0.9717, 0.3418, 0.9854, 0.2968, 0.99, 0.25, 0.9854, 0.2032, 0.9717, 0.1582, 0.9496, 0.1167, 0.9197, 0.08029, 0.8833, 0.05045, 0.8418, 0.02827, 0.7968, 0.01461, 0.75, 0.01, 0.7032, 0.01461, 0.6582, 0.02827, 0.6167, 0.05045, 0.5803, 0.08029, 0.5504, 0.1167, 0.5283, 0.1582, 0.5146, 0.2032, 0.51, 0.25, 0.5146, 0.2968, 0.5283, 0.3418, 0.5504, 0.3833, 0.5803, 0.4197, 0.6167, 0.4496, 0.6582, 0.4717, 0.7032, 0.4854, 0.1582, 0.4717, 0.25, 0.25, 0.2032, 0.4854, 0.2032, 0.4854, 0.25, 0.25, 0.25, 0.49, 0.25, 0.49, 0.25, 0.25, 0.2968, 0.4854, 0.2968, 0.4854, 0.25, 0.25, 0.3418, 0.4717, 0.3418, 0.4717, 0.25, 0.25, 0.3833, 0.4496, 0.3833, 0.4496, 0.25, 0.25, 0.4197, 0.4197, 0.4197, 0.4197, 0.25, 0.25, 0.4496, 0.3833, 0.4496, 0.3833, 0.25, 0.25, 0.4717, 0.3418, 0.4717, 0.3418, 0.25, 0.25, 0.4854, 0.2968, 0.4854, 0.2968, 0.25, 0.25, 0.49, 0.25, 0.49, 0.25, 0.25, 0.25, 0.4854, 0.2032, 0.4854, 0.2032, 0.25, 0.25, 0.4717, 0.1582, 0.4717, 0.1582, 0.25, 0.25, 0.4496, 0.1167, 0.4496, 0.1167, 0.25, 0.25, 0.4197, 0.08029, 0.4197, 0.08029, 0.25, 0.25, 0.3833, 0.05045, 0.3833, 0.05045, 0.25, 0.25, 0.3418, 0.02827, 0.3418, 0.02827, 0.25, 0.25, 0.2968, 0.01461, 0.2968, 0.01461, 0.25, 0.25, 0.25, 0.01, 0.25, 0.01, 0.25, 0.25, 0.2032, 0.01461, 0.2032, 0.01461, 0.25, 0.25, 0.1582, 0.02827, 0.1582, 0.02827, 0.25, 0.25, 0.1167, 0.05045, 0.1167, 0.05045, 0.25, 0.25, 0.08029, 0.08029, 0.08029, 0.08029, 0.25, 0.25, 0.05045, 0.1167, 0.05045, 0.1167, 0.25, 0.25, 0.02827, 0.1582, 0.02827, 0.1582, 0.25, 0.25, 0.01461, 0.2032, 0.01461, 0.2032, 0.25, 0.25, 0.01, 0.25, 0.01, 0.25, 0.25, 0.25, 0.01461, 0.2968, 0.01461, 0.2968, 0.25, 0.25, 0.02827, 0.3418, 0.02827, 0.3418, 0.25, 0.25, 0.05045, 0.3833, 0.05045, 0.3833, 0.25, 0.25, 0.08029, 0.4197, 0.08029, 0.4197, 0.25, 0.25, 0.1167, 0.4496, 0.1167, 0.4496, 0.25, 0.25, 0.1582, 0.4717, 0.75, 0.49, 0.7968, 0.4854, 0.8418, 0.4717, 0.8833, 0.4496, 0.9197, 0.4197, 0.9496, 0.3833, 0.9717, 0.3418, 0.9854, 0.2968, 0.99, 0.25, 0.9854, 0.2032, 0.9717, 0.1582, 0.9496, 0.1167, 0.9197, 0.08029, 0.8833, 0.05045, 0.8418, 0.02827, 0.7968, 0.01461, 0.75, 0.01, 0.7032, 0.01461, 0.6582, 0.02827, 0.6167, 0.05045, 0.5803, 0.08029, 0.5504, 0.1167, 0.5283, 0.1582, 0.5146, 0.2032, 0.51, 0.25, 0.5146, 0.2968, 0.5283, 0.3418, 0.5504, 0.3833, 0.5803, 0.4197, 0.6167, 0.4496, 0.6582, 0.4717, 0.7032, 0.4854, 0.1582, 0.4717, 0.25, 0.25, 0.2032, 0.4854, 0.2032, 0.4854, 0.25, 0.25, 0.25, 0.49, 0.25, 0.49, 0.25, 0.25, 0.2968, 0.4854, 0.2968, 0.4854, 0.25, 0.25, 0.3418, 0.4717, 0.3418, 0.4717, 0.25, 0.25, 0.3833, 0.4496, 0.3833, 0.4496, 0.25, 0.25, 0.4197, 0.4197, 0.4197, 0.4197, 0.25, 0.25, 0.4496, 0.3833, 0.4496, 0.3833, 0.25, 0.25, 0.4717, 0.3418, 0.4717, 0.3418, 0.25, 0.25, 0.4854, 0.2968, 0.4854, 0.2968, 0.25, 0.25, 0.49, 0.25, 0.49, 0.25, 0.25, 0.25, 0.4854, 0.2032, 0.4854, 0.2032, 0.25, 0.25, 0.4717, 0.1582, 0.4717, 0.1582, 0.25, 0.25, 0.4496, 0.1167, 0.4496, 0.1167, 0.25, 0.25, 0.4197, 0.08029, 0.4197, 0.08029, 0.25, 0.25, 0.3833, 0.05045, 0.3833, 0.05045, 0.25, 0.25, 0.3418, 0.02827, 0.3418, 0.02827, 0.25, 0.25, 0.2968, 0.01461, 0.2968, 0.01461, 0.25, 0.25, 0.25, 0.01, 0.25, 0.01, 0.25, 0.25, 0.2032, 0.01461, 0.2032, 0.01461, 0.25, 0.25, 0.1582, 0.02827, 0.1582, 0.02827, 0.25, 0.25, 0.1167, 0.05045, 0.1167, 0.05045, 0.25, 0.25, 0.08029, 0.08029, 0.08029, 0.08029, 0.25, 0.25, 0.05045, 0.1167, 0.05045, 0.1167, 0.25, 0.25, 0.02827, 0.1582, 0.02827, 0.1582, 0.25, 0.25, 0.01461, 0.2032, 0.01461, 0.2032, 0.25, 0.25, 0.01, 0.25, 0.01, 0.25, 0.25, 0.25, 0.01461, 0.2968, 0.01461, 0.2968, 0.25, 0.25, 0.02827, 0.3418, 0.02827, 0.3418, 0.25, 0.25, 0.05045, 0.3833, 0.05045, 0.3833, 0.25, 0.25, 0.08029, 0.4197, 0.08029, 0.4197, 0.25, 0.25, 0.1167, 0.4496, 0.1167, 0.4496, 0.25, 0.25, 0.1582, 0.4717, 0.75, 0.49, 0.7968, 0.4854, 0.8418, 0.4717, 0.8833, 0.4496, 0.9197, 0.4197, 0.9496, 0.3833, 0.9717, 0.3418, 0.9854, 0.2968, 0.99, 0.25, 0.9854, 0.2032, 0.9717, 0.1582, 0.9496, 0.1167, 0.9197, 0.08029, 0.8833, 0.05045, 0.8418, 0.02827, 0.7968, 0.01461, 0.75, 0.01, 0.7032, 0.01461, 0.6582, 0.02827, 0.6167, 0.05045, 0.5803, 0.08029, 0.5504, 0.1167, 0.5283, 0.1582, 0.5146, 0.2032, 0.51, 0.25, 0.5146, 0.2968, 0.5283, 0.3418, 0.5504, 0.3833, 0.5803, 0.4197, 0.6167, 0.4496, 0.6582, 0.4717, 0.7032, 0.4854, 0.1582, 0.4717, 0.25, 0.25, 0.2032, 0.4854, 0.2032, 0.4854, 0.25, 0.25, 0.25, 0.49, 0.25, 0.49, 0.25, 0.25, 0.2968, 0.4854, 0.2968, 0.4854, 0.25, 0.25, 0.3418, 0.4717, 0.3418, 0.4717, 0.25, 0.25, 0.3833, 0.4496, 0.3833, 0.4496, 0.25, 0.25, 0.4197, 0.4197, 0.4197, 0.4197, 0.25, 0.25, 0.4496, 0.3833, 0.4496, 0.3833, 0.25, 0.25, 0.4717, 0.3418, 0.4717, 0.3418, 0.25, 0.25, 0.4854, 0.2968, 0.4854, 0.2968, 0.25, 0.25, 0.49, 0.25, 0.49, 0.25, 0.25, 0.25, 0.4854, 0.2032, 0.4854, 0.2032, 0.25, 0.25, 0.4717, 0.1582, 0.4717, 0.1582, 0.25, 0.25, 0.4496, 0.1167, 0.4496, 0.1167, 0.25, 0.25, 0.4197, 0.08029, 0.4197, 0.08029, 0.25, 0.25, 0.3833, 0.05045, 0.3833, 0.05045, 0.25, 0.25, 0.3418, 0.02827, 0.3418, 0.02827, 0.25, 0.25, 0.2968, 0.01461, 0.2968, 0.01461, 0.25, 0.25, 0.25, 0.01, 0.25, 0.01, 0.25, 0.25, 0.2032, 0.01461, 0.2032, 0.01461, 0.25, 0.25, 0.1582, 0.02827, 0.1582, 0.02827, 0.25, 0.25, 0.1167, 0.05045, 0.1167, 0.05045, 0.25, 0.25, 0.08029, 0.08029, 0.08029, 0.08029, 0.25, 0.25, 0.05045, 0.1167, 0.05045, 0.1167, 0.25, 0.25, 0.02827, 0.1582, 0.02827, 0.1582, 0.25, 0.25, 0.01461, 0.2032, 0.01461, 0.2032, 0.25, 0.25, 0.01, 0.25, 0.01, 0.25, 0.25, 0.25, 0.01461, 0.2968, 0.01461, 0.2968, 0.25, 0.25, 0.02827, 0.3418, 0.02827, 0.3418, 0.25, 0.25, 0.05045, 0.3833, 0.05045, 0.3833, 0.25, 0.25, 0.08029, 0.4197, 0.08029, 0.4197, 0.25, 0.25, 0.1167, 0.4496, 0.1167, 0.4496, 0.25, 0.25, 0.1582, 0.4717, 0.75, 0.49, 0.7968, 0.4854, 0.8418, 0.4717, 0.8833, 0.4496, 0.9197, 0.4197, 0.9496, 0.3833, 0.9717, 0.3418, 0.9854, 0.2968, 0.99, 0.25, 0.9854, 0.2032, 0.9717, 0.1582, 0.9496, 0.1167, 0.9197, 0.08029, 0.8833, 0.05045, 0.8418, 0.02827, 0.7968, 0.01461, 0.75, 0.01, 0.7032, 0.01461, 0.6582, 0.02827, 0.6167, 0.05045, 0.5803, 0.08029, 0.5504, 0.1167, 0.5283, 0.1582, 0.5146, 0.2032, 0.51, 0.25, 0.5146, 0.2968, 0.5283, 0.3418, 0.5504, 0.3833, 0.5803, 0.4197, 0.6167, 0.4496, 0.6582, 0.4717, 0.7032, 0.4854, 0.1582, 0.4717, 0.25, 0.25, 0.2032, 0.4854, 0.2032, 0.4854, 0.25, 0.25, 0.25, 0.49, 0.25, 0.49, 0.25, 0.25, 0.2968, 0.4854, 0.2968, 0.4854, 0.25, 0.25, 0.3418, 0.4717, 0.3418, 0.4717, 0.25, 0.25, 0.3833, 0.4496, 0.3833, 0.4496, 0.25, 0.25, 0.4197, 0.4197, 0.4197, 0.4197, 0.25, 0.25, 0.4496, 0.3833, 0.4496, 0.3833, 0.25, 0.25, 0.4717, 0.3418, 0.4717, 0.3418, 0.25, 0.25, 0.4854, 0.2968, 0.4854, 0.2968, 0.25, 0.25, 0.49, 0.25, 0.49, 0.25, 0.25, 0.25, 0.4854, 0.2032, 0.4854, 0.2032, 0.25, 0.25, 0.4717, 0.1582, 0.4717, 0.1582, 0.25, 0.25, 0.4496, 0.1167, 0.4496, 0.1167, 0.25, 0.25, 0.4197, 0.08029, 0.4197, 0.08029, 0.25, 0.25, 0.3833, 0.05045, 0.3833, 0.05045, 0.25, 0.25, 0.3418, 0.02827, 0.3418, 0.02827, 0.25, 0.25, 0.2968, 0.01461, 0.2968, 0.01461, 0.25, 0.25, 0.25, 0.01, 0.25, 0.01, 0.25, 0.25, 0.2032, 0.01461, 0.2032, 0.01461, 0.25, 0.25, 0.1582, 0.02827, 0.1582, 0.02827, 0.25, 0.25, 0.1167, 0.05045, 0.1167, 0.05045, 0.25, 0.25, 0.08029, 0.08029, 0.08029, 0.08029, 0.25, 0.25, 0.05045, 0.1167, 0.05045, 0.1167, 0.25, 0.25, 0.02827, 0.1582, 0.02827, 0.1582, 0.25, 0.25, 0.01461, 0.2032, 0.01461, 0.2032, 0.25, 0.25, 0.01, 0.25, 0.01, 0.25, 0.25, 0.25, 0.01461, 0.2968, 0.01461, 0.2968, 0.25, 0.25, 0.02827, 0.3418, 0.02827, 0.3418, 0.25, 0.25, 0.05045, 0.3833, 0.05045, 0.3833, 0.25, 0.25, 0.08029, 0.4197, 0.08029, 0.4197, 0.25, 0.25, 0.1167, 0.4496, 0.1167, 0.4496, 0.25, 0.25, 0.1582, 0.4717, 0.75, 0.49, 0.7968, 0.4854, 0.8418, 0.4717, 0.8833, 0.4496, 0.9197, 0.4197, 0.9496, 0.3833, 0.9717, 0.3418, 0.9854, 0.2968, 0.99, 0.25, 0.9854, 0.2032, 0.9717, 0.1582, 0.9496, 0.1167, 0.9197, 0.08029, 0.8833, 0.05045, 0.8418, 0.02827, 0.7968, 0.01461, 0.75, 0.01, 0.7032, 0.01461, 0.6582, 0.02827, 0.6167, 0.05045, 0.5803, 0.08029, 0.5504, 0.1167, 0.5283, 0.1582, 0.5146, 0.2032, 0.51, 0.25, 0.5146, 0.2968, 0.5283, 0.3418, 0.5504, 0.3833, 0.5803, 0.4197, 0.6167, 0.4496, 0.6582, 0.4717, 0.7032, 0.4854, 0.1582, 0.4717, 0.25, 0.25, 0.2032, 0.4854, 0.2032, 0.4854, 0.25, 0.25, 0.25, 0.49, 0.25, 0.49, 0.25, 0.25, 0.2968, 0.4854, 0.2968, 0.4854, 0.25, 0.25, 0.3418, 0.4717, 0.3418, 0.4717, 0.25, 0.25, 0.3833, 0.4496, 0.3833, 0.4496, 0.25, 0.25, 0.4197, 0.4197, 0.4197, 0.4197, 0.25, 0.25, 0.4496, 0.3833, 0.4496, 0.3833, 0.25, 0.25, 0.4717, 0.3418, 0.4717, 0.3418, 0.25, 0.25, 0.4854, 0.2968, 0.4854, 0.2968, 0.25, 0.25, 0.49, 0.25, 0.49, 0.25, 0.25, 0.25, 0.4854, 0.2032, 0.4854, 0.2032, 0.25, 0.25, 0.4717, 0.1582, 0.4717, 0.1582, 0.25, 0.25, 0.4496, 0.1167, 0.4496, 0.1167, 0.25, 0.25, 0.4197, 0.08029, 0.4197, 0.08029, 0.25, 0.25, 0.3833, 0.05045, 0.3833, 0.05045, 0.25, 0.25, 0.3418, 0.02827, 0.3418, 0.02827, 0.25, 0.25, 0.2968, 0.01461, 0.2968, 0.01461, 0.25, 0.25, 0.25, 0.01, 0.25, 0.01, 0.25, 0.25, 0.2032, 0.01461, 0.2032, 0.01461, 0.25, 0.25, 0.1582, 0.02827, 0.1582, 0.02827, 0.25, 0.25, 0.1167, 0.05045, 0.1167, 0.05045, 0.25, 0.25, 0.08029, 0.08029, 0.08029, 0.08029, 0.25, 0.25, 0.05045, 0.1167, 0.05045, 0.1167, 0.25, 0.25, 0.02827, 0.1582, 0.02827, 0.1582, 0.25, 0.25, 0.01461, 0.2032, 0.01461, 0.2032, 0.25, 0.25, 0.01, 0.25, 0.01, 0.25, 0.25, 0.25, 0.01461, 0.2968, 0.01461, 0.2968, 0.25, 0.25, 0.02827, 0.3418, 0.02827, 0.3418, 0.25, 0.25, 0.05045, 0.3833, 0.05045, 0.3833, 0.25, 0.25, 0.08029, 0.4197, 0.08029, 0.4197, 0.25, 0.25, 0.1167, 0.4496, 0.1167, 0.4496, 0.25, 0.25, 0.1582, 0.4717, 0.75, 0.49, 0.7968, 0.4854, 0.8418, 0.4717, 0.8833, 0.4496, 0.9197, 0.4197, 0.9496, 0.3833, 0.9717, 0.3418, 0.9854, 0.2968, 0.99, 0.25, 0.9854, 0.2032, 0.9717, 0.1582, 0.9496, 0.1167, 0.9197, 0.08029, 0.8833, 0.05045, 0.8418, 0.02827, 0.7968, 0.01461, 0.75, 0.01, 0.7032, 0.01461, 0.6582, 0.02827, 0.6167, 0.05045, 0.5803, 0.08029, 0.5504, 0.1167, 0.5283, 0.1582, 0.5146, 0.2032, 0.51, 0.25, 0.5146, 0.2968, 0.5283, 0.3418, 0.5504, 0.3833, 0.5803, 0.4197, 0.6167, 0.4496, 0.6582, 0.4717, 0.7032, 0.4854, 0.1582, 0.4717, 0.25, 0.25, 0.2032, 0.4854, 0.2032, 0.4854, 0.25, 0.25, 0.25, 0.49, 0.25, 0.49, 0.25, 0.25, 0.2968, 0.4854, 0.2968, 0.4854, 0.25, 0.25, 0.3418, 0.4717, 0.3418, 0.4717, 0.25, 0.25, 0.3833, 0.4496, 0.3833, 0.4496, 0.25, 0.25, 0.4197, 0.4197, 0.4197, 0.4197, 0.25, 0.25, 0.4496, 0.3833, 0.4496, 0.3833, 0.25, 0.25, 0.4717, 0.3418, 0.4717, 0.3418, 0.25, 0.25, 0.4854, 0.2968, 0.4854, 0.2968, 0.25, 0.25, 0.49, 0.25, 0.49, 0.25, 0.25, 0.25, 0.4854, 0.2032, 0.4854, 0.2032, 0.25, 0.25, 0.4717, 0.1582, 0.4717, 0.1582, 0.25, 0.25, 0.4496, 0.1167, 0.4496, 0.1167, 0.25, 0.25, 0.4197, 0.08029, 0.4197, 0.08029, 0.25, 0.25, 0.3833, 0.05045, 0.3833, 0.05045, 0.25, 0.25, 0.3418, 0.02827, 0.3418, 0.02827, 0.25, 0.25, 0.2968, 0.01461, 0.2968, 0.01461, 0.25, 0.25, 0.25, 0.01, 0.25, 0.01, 0.25, 0.25, 0.2032, 0.01461, 0.2032, 0.01461, 0.25, 0.25, 0.1582, 0.02827, 0.1582, 0.02827, 0.25, 0.25, 0.1167, 0.05045, 0.1167, 0.05045, 0.25, 0.25, 0.08029, 0.08029, 0.08029, 0.08029, 0.25, 0.25, 0.05045, 0.1167, 0.05045, 0.1167, 0.25, 0.25, 0.02827, 0.1582, 0.02827, 0.1582, 0.25, 0.25, 0.01461, 0.2032, 0.01461, 0.2032, 0.25, 0.25, 0.01, 0.25, 0.01, 0.25, 0.25, 0.25, 0.01461, 0.2968, 0.01461, 0.2968, 0.25, 0.25, 0.02827, 0.3418, 0.02827, 0.3418, 0.25, 0.25, 0.05045, 0.3833, 0.05045, 0.3833, 0.25, 0.25, 0.08029, 0.4197, 0.08029, 0.4197, 0.25, 0.25, 0.1167, 0.4496, 0.1167, 0.4496, 0.25, 0.25, 0.1582, 0.4717, 0.75, 0.49, 0.7968, 0.4854, 0.8418, 0.4717, 0.8833, 0.4496, 0.9197, 0.4197, 0.9496, 0.3833, 0.9717, 0.3418, 0.9854, 0.2968, 0.99, 0.25, 0.9854, 0.2032, 0.9717, 0.1582, 0.9496, 0.1167, 0.9197, 0.08029, 0.8833, 0.05045, 0.8418, 0.02827, 0.7968, 0.01461, 0.75, 0.01, 0.7032, 0.01461, 0.6582, 0.02827, 0.6167, 0.05045, 0.5803, 0.08029, 0.5504, 0.1167, 0.5283, 0.1582, 0.5146, 0.2032, 0.51, 0.25, 0.5146, 0.2968, 0.5283, 0.3418, 0.5504, 0.3833, 0.5803, 0.4197, 0.6167, 0.4496, 0.6582, 0.4717, 0.7032, 0.4854, 0.1582, 0.4717, 0.25, 0.25, 0.2032, 0.4854, 0.2032, 0.4854, 0.25, 0.25, 0.25, 0.49, 0.25, 0.49, 0.25, 0.25, 0.2968, 0.4854, 0.2968, 0.4854, 0.25, 0.25, 0.3418, 0.4717, 0.3418, 0.4717, 0.25, 0.25, 0.3833, 0.4496, 0.3833, 0.4496, 0.25, 0.25, 0.4197, 0.4197, 0.4197, 0.4197, 0.25, 0.25, 0.4496, 0.3833, 0.4496, 0.3833, 0.25, 0.25, 0.4717, 0.3418, 0.4717, 0.3418, 0.25, 0.25, 0.4854, 0.2968, 0.4854, 0.2968, 0.25, 0.25, 0.49, 0.25, 0.49, 0.25, 0.25, 0.25, 0.4854, 0.2032, 0.4854, 0.2032, 0.25, 0.25, 0.4717, 0.1582, 0.4717, 0.1582, 0.25, 0.25, 0.4496, 0.1167, 0.4496, 0.1167, 0.25, 0.25, 0.4197, 0.08029, 0.4197, 0.08029, 0.25, 0.25, 0.3833, 0.05045, 0.3833, 0.05045, 0.25, 0.25, 0.3418, 0.02827, 0.3418, 0.02827, 0.25, 0.25, 0.2968, 0.01461, 0.2968, 0.01461, 0.25, 0.25, 0.25, 0.01, 0.25, 0.01, 0.25, 0.25, 0.2032, 0.01461, 0.2032, 0.01461, 0.25, 0.25, 0.1582, 0.02827, 0.1582, 0.02827, 0.25, 0.25, 0.1167, 0.05045, 0.1167, 0.05045, 0.25, 0.25, 0.08029, 0.08029, 0.08029, 0.08029, 0.25, 0.25, 0.05045, 0.1167, 0.05045, 0.1167, 0.25, 0.25, 0.02827, 0.1582, 0.02827, 0.1582, 0.25, 0.25, 0.01461, 0.2032, 0.01461, 0.2032, 0.25, 0.25, 0.01, 0.25, 0.01, 0.25, 0.25, 0.25, 0.01461, 0.2968, 0.01461, 0.2968, 0.25, 0.25, 0.02827, 0.3418, 0.02827, 0.3418, 0.25, 0.25, 0.05045, 0.3833, 0.05045, 0.3833, 0.25, 0.25, 0.08029, 0.4197, 0.08029, 0.4197, 0.25, 0.25, 0.1167, 0.4496, 0.1167, 0.4496, 0.25, 0.25, 0.1582, 0.4717, 0.75, 0.49, 0.7968, 0.4854, 0.8418, 0.4717, 0.8833, 0.4496, 0.9197, 0.4197, 0.9496, 0.3833, 0.9717, 0.3418, 0.9854, 0.2968, 0.99, 0.25, 0.9854, 0.2032, 0.9717, 0.1582, 0.9496, 0.1167, 0.9197, 0.08029, 0.8833, 0.05045, 0.8418, 0.02827, 0.7968, 0.01461, 0.75, 0.01, 0.7032, 0.01461, 0.6582, 0.02827, 0.6167, 0.05045, 0.5803, 0.08029, 0.5504, 0.1167, 0.5283, 0.1582, 0.5146, 0.2032, 0.51, 0.25, 0.5146, 0.2968, 0.5283, 0.3418, 0.5504, 0.3833, 0.5803, 0.4197, 0.6167, 0.4496, 0.6582, 0.4717, 0.7032, 0.4854, 0.1582, 0.4717, 0.25, 0.25, 0.2032, 0.4854, 0.2032, 0.4854, 0.25, 0.25, 0.25, 0.49, 0.25, 0.49, 0.25, 0.25, 0.2968, 0.4854, 0.2968, 0.4854, 0.25, 0.25, 0.3418, 0.4717, 0.3418, 0.4717, 0.25, 0.25, 0.3833, 0.4496, 0.3833, 0.4496, 0.25, 0.25, 0.4197, 0.4197, 0.4197, 0.4197, 0.25, 0.25, 0.4496, 0.3833, 0.4496, 0.3833, 0.25, 0.25, 0.4717, 0.3418, 0.4717, 0.3418, 0.25, 0.25, 0.4854, 0.2968, 0.4854, 0.2968, 0.25, 0.25, 0.49, 0.25, 0.49, 0.25, 0.25, 0.25, 0.4854, 0.2032, 0.4854, 0.2032, 0.25, 0.25, 0.4717, 0.1582, 0.4717, 0.1582, 0.25, 0.25, 0.4496, 0.1167, 0.4496, 0.1167, 0.25, 0.25, 0.4197, 0.08029, 0.4197, 0.08029, 0.25, 0.25, 0.3833, 0.05045, 0.3833, 0.05045, 0.25, 0.25, 0.3418, 0.02827, 0.3418, 0.02827, 0.25, 0.25, 0.2968, 0.01461, 0.2968, 0.01461, 0.25, 0.25, 0.25, 0.01, 0.25, 0.01, 0.25, 0.25, 0.2032, 0.01461, 0.2032, 0.01461, 0.25, 0.25, 0.1582, 0.02827, 0.1582, 0.02827, 0.25, 0.25, 0.1167, 0.05045, 0.1167, 0.05045, 0.25, 0.25, 0.08029, 0.08029, 0.08029, 0.08029, 0.25, 0.25, 0.05045, 0.1167, 0.05045, 0.1167, 0.25, 0.25, 0.02827, 0.1582, 0.02827, 0.1582, 0.25, 0.25, 0.01461, 0.2032, 0.01461, 0.2032, 0.25, 0.25, 0.01, 0.25, 0.01, 0.25, 0.25, 0.25, 0.01461, 0.2968, 0.01461, 0.2968, 0.25, 0.25, 0.02827, 0.3418, 0.02827, 0.3418, 0.25, 0.25, 0.05045, 0.3833, 0.05045, 0.3833, 0.25, 0.25, 0.08029, 0.4197, 0.08029, 0.4197, 0.25, 0.25, 0.1167, 0.4496, 0.1167, 0.4496, 0.25, 0.25, 0.1582, 0.4717, 0.75, 0.49, 0.7968, 0.4854, 0.8418, 0.4717, 0.8833, 0.4496, 0.9197, 0.4197, 0.9496, 0.3833, 0.9717, 0.3418, 0.9854, 0.2968, 0.99, 0.25, 0.9854, 0.2032, 0.9717, 0.1582, 0.9496, 0.1167, 0.9197, 0.08029, 0.8833, 0.05045, 0.8418, 0.02827, 0.7968, 0.01461, 0.75, 0.01, 0.7032, 0.01461, 0.6582, 0.02827, 0.6167, 0.05045, 0.5803, 0.08029, 0.5504, 0.1167, 0.5283, 0.1582, 0.5146, 0.2032, 0.51, 0.25, 0.5146, 0.2968, 0.5283, 0.3418, 0.5504, 0.3833, 0.5803, 0.4197, 0.6167, 0.4496, 0.6582, 0.4717, 0.7032, 0.4854, 0.1582, 0.4717, 0.25, 0.25, 0.2032, 0.4854, 0.2032, 0.4854, 0.25, 0.25, 0.25, 0.49])
me_cube.use_remesh_fix_poles = True
me_cube.use_remesh_preserve_attributes = False
me_cube.use_mirror_vertex_groups = False
me_cube.update()

# ---- objects
ob_spikes = bpy.data.objects.new('Spikes', me_cube)

# ---- transforms, parenting, visibility, modifiers, constraints
ob_spikes.location = (0.0, 0.0, -2.0)
ob_spikes.scale = (5.0, 5.0, 1.0)
ob_spikes.lineart.crease_threshold = 0.0

# ---- collection membership
col_collection.objects.link(ob_spikes)

# ---- scene / render settings (as saved in the file)
scene.frame_start = 1; scene.frame_end = 250; scene.frame_set(1)
scene.render.engine = 'BLENDER_EEVEE_NEXT'
scene.cycles.use_denoising = False
scene.cycles.samples = 128
scene.cycles.sampling_pattern = 'TABULATED_SOBOL'
scene.cycles.use_adaptive_sampling = False
scene.cycles.use_light_tree = False
scene.view_settings.view_transform = 'Filmic'
bpy.context.view_layer.update()

# ---- added for rendering (the .blend has no active camera and no usable light): camera, sun
cam_auto = bpy.data.cameras.new('AutoCamera')
cam_auto.lens = 50.0
cam_auto.sensor_width = 36.0
cam_auto.clip_end = 1000.0
ob_auto_camera = bpy.data.objects.new('AutoCamera', cam_auto)
scene.collection.objects.link(ob_auto_camera)
ob_auto_camera.location = (13.2875, -15.945, 10.38)
ob_auto_camera.rotation_euler = (1.09748, -7.21219e-08, 0.694738)
scene.camera = ob_auto_camera
light_auto_sun = bpy.data.lights.new('AutoSun', 'SUN')
light_auto_sun.energy = 3.0
light_auto_sun.angle = 0.0523599
ob_auto_sun = bpy.data.objects.new('AutoSun', light_auto_sun)
scene.collection.objects.link(ob_auto_sun)
ob_auto_sun.rotation_euler = (0.872665, 0.174533, 0.523599)
bpy.context.view_layer.update()
